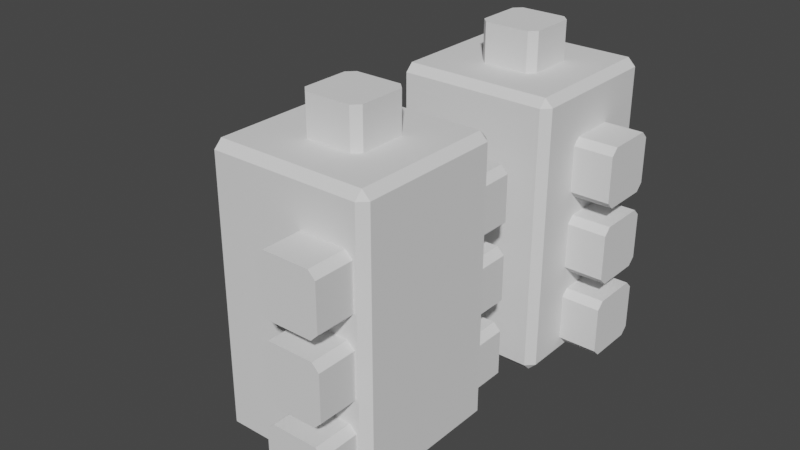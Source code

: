 # Source: m4_dovetail_mount.blend  (saved by Blender 2.92.15; exported with 4.5.12 LTS)
import bpy
from mathutils import Matrix  # noqa: F401  (used for matrix-valued properties, if any)

bpy.ops.wm.read_factory_settings(use_empty=True)
scene = bpy.context.scene
scene.name = 'Scene'

# ---- collections
col_collection = bpy.data.collections.new('Collection'); scene.collection.children.link(col_collection)

# ---- world
world_world = bpy.data.worlds.new('World'); scene.world = world_world
world_world.use_nodes = True; world_world.node_tree.nodes.clear()
_N = world_world.node_tree.nodes; _L = world_world.node_tree.links
n0 = _N.new('ShaderNodeOutputWorld'); n0.name = 'World Output'; n0.location = (300, 300)
n1 = _N.new('ShaderNodeBackground'); n1.name = 'Background'; n1.location = (10, 300)
n1.inputs[0].default_value = (0.05088, 0.05088, 0.05088, 1.0)
_L.new(n1.outputs[0], n0.inputs[0])
n0.is_active_output = True
world_world.color = (0.05088, 0.05088, 0.05088)
world_world.use_sun_shadow = False
world_world.sun_shadow_jitter_overblur = 0.0

# ---- meshes
me_cube_006 = bpy.data.meshes.new('Cube.006')
me_cube_006.from_pydata([(-2.8, -7.8, -5.5), (-2.8, -7.8, 20.1), (7.5, -7.8, -5.5), (7.5, -7.8, 20.1), (-2.8, 0.0, -5.5), (-2.8, 0.0, 20.1), (7.5, 0.0, -5.5), (7.5, 0.0, 20.1), (-2.8, -10.0, -5.5), (-2.8, -10.0, 20.1), (7.5, -10.0, -5.5), (7.5, -10.0, 20.1), (-8.9, -7.8, -5.5), (-8.9, -7.8, 20.1), (-8.9, -10.0, -5.5), (-8.9, -10.0, 20.1), (-9.0, -7.8, -5.5), (-9.0, -7.8, 20.1), (-9.0, -10.0, -5.5), (-9.0, -10.0, 20.1), (-10.4, -5.9, -5.5), (-10.4, -5.9, 20.1), (-10.4, -10.0, -5.5), (-10.4, -10.0, 20.1), (-12.2, -5.9, -5.5), (-12.2, -5.9, 20.1), (-12.2, -10.0, -5.5), (-12.2, -10.0, 20.1), (7.5, 0.0, 29.8), (7.5, -7.8, 29.8), (-2.8, -7.8, 29.8), (-2.8, 0.0, 29.8), (7.5, -10.0, 29.8), (-2.8, -10.0, 29.8), (-8.9, -7.8, 29.8), (-8.9, -10.0, 29.8), (-9.0, -7.8, 29.8), (-9.0, -10.0, 29.8), (-10.4, -5.9, 29.8), (-10.4, -10.0, 29.8), (-12.2, -5.9, 29.8), (-12.2, -10.0, 29.8), (7.5, 0.0, 20.2), (-2.8, -7.8, 20.2), (-8.9, -7.8, 20.2), (-12.2, -5.9, 20.2), (-12.2, -10.0, 20.2), (7.5, -7.8, 20.2), (7.5, -10.0, 20.2), (-2.8, -10.0, 20.2), (-8.9, -10.0, 20.2), (-10.4, -5.9, 20.2), (-9.0, -7.8, 20.2), (-9.0, -10.0, 20.2), (-10.4, -10.0, 20.2), (-2.8, 0.0, 20.2), (-10.4, 0.0, 29.8), (-10.4, 0.0, 20.2), (-12.2, 0.0, 20.2), (-12.2, 0.0, 29.8), (-9.0, 0.0, 29.8), (-9.0, 0.0, 20.2), (-8.9, 0.0, 29.8), (-8.9, 0.0, 20.2)], [], [(6, 7, 3, 2), (4, 6, 2, 0), (50, 49, 33, 35), (0, 1, 5, 4), (10, 11, 9, 8), (2, 3, 11, 10), (48, 47, 29, 32), (0, 2, 10, 8), (12, 14, 18, 16), (1, 0, 12, 13), (8, 9, 15, 14), (0, 8, 14, 12), (47, 42, 28, 29), (14, 15, 19, 18), (13, 12, 16, 17), (45, 46, 41, 40), (17, 16, 20, 21), (16, 18, 22, 20), (18, 19, 23, 22), (25, 24, 26, 27), (21, 20, 24, 25), (20, 22, 26, 24), (22, 23, 27, 26), (29, 30, 33, 32), (28, 31, 30, 29), (33, 30, 34, 35), (37, 36, 38, 39), (35, 34, 36, 37), (39, 38, 40, 41), (54, 53, 37, 39), (53, 50, 35, 37), (46, 54, 39, 41), (56, 59, 40, 38), (40, 59, 58, 45), (49, 48, 32, 33), (9, 11, 48, 49), (5, 1, 43, 55), (13, 17, 52, 44), (27, 23, 54, 46), (19, 15, 50, 53), (23, 19, 53, 54), (21, 25, 45, 51), (25, 27, 46, 45), (1, 13, 44, 43), (3, 7, 42, 47), (11, 3, 47, 48), (15, 9, 49, 50), (17, 21, 51, 52), (60, 56, 38, 36), (62, 60, 36, 34), (31, 62, 34, 30), (51, 45, 58, 57), (52, 51, 57, 61), (44, 52, 61, 63), (43, 44, 63, 55)])
_uv = me_cube_006.uv_layers.new(name='UVMap')
_uv.uv.foreach_set('vector', [0.375, 0.625, 0.625, 0.625, 0.625, 0.75, 0.375, 0.75, 0.125, 0.625, 0.375, 0.625, 0.375, 0.75, 0.125, 0.75, 0.625, 1.0, 0.625, 1.0, 0.625, 1.0, 0.625, 1.0, 0.375, 0.0, 0.625, 0.0, 0.625, 0.125, 0.375, 0.125, 0.375, 0.75, 0.625, 0.75, 0.625, 1.0, 0.375, 1.0, 0.375, 0.75, 0.625, 0.75, 0.625, 0.75, 0.375, 0.75, 0.625, 0.75, 0.625, 0.75, 0.625, 0.75, 0.625, 0.75, 0.125, 0.75, 0.375, 0.75, 0.375, 0.75, 0.125, 0.75, 0.125, 0.75, 0.125, 0.75, 0.125, 0.75, 0.125, 0.75, 0.625, 0.0, 0.375, 0.0, 0.375, 0.0, 0.625, 0.0, 0.375, 1.0, 0.625, 1.0, 0.625, 1.0, 0.375, 1.0, 0.125, 0.75, 0.125, 0.75, 0.125, 0.75, 0.125, 0.75, 0.625, 0.75, 0.625, 0.625, 0.625, 0.625, 0.625, 0.75, 0.375, 1.0, 0.625, 1.0, 0.625, 1.0, 0.375, 1.0, 0.625, 0.0, 0.375, 0.0, 0.375, 0.0, 0.625, 0.0, 0.625, 0.0, 0.625, 0.0, 0.625, 0.0, 0.625, 0.0, 0.625, 0.0, 0.375, 0.0, 0.375, 0.0, 0.625, 0.0, 0.125, 0.75, 0.125, 0.75, 0.125, 0.75, 0.125, 0.75, 0.375, 1.0, 0.625, 1.0, 0.625, 1.0, 0.375, 1.0, 0.625, 0.0, 0.375, 0.0, 0.375, 0.0, 0.625, 0.0, 0.625, 0.0, 0.375, 0.0, 0.375, 0.0, 0.625, 0.0, 0.125, 0.75, 0.125, 0.75, 0.125, 0.75, 0.125, 0.75, 0.375, 1.0, 0.625, 1.0, 0.625, 1.0, 0.375, 1.0, 0.625, 0.75, 0.875, 0.75, 0.875, 0.75, 0.625, 0.75, 0.625, 0.625, 0.875, 0.625, 0.875, 0.75, 0.625, 0.75, 0.875, 0.75, 0.875, 0.75, 0.875, 0.75, 0.875, 0.75, 0.875, 0.75, 0.875, 0.75, 0.875, 0.75, 0.875, 0.75, 0.875, 0.75, 0.875, 0.75, 0.875, 0.75, 0.875, 0.75, 0.875, 0.75, 0.875, 0.75, 0.875, 0.75, 0.875, 0.75, 0.625, 1.0, 0.625, 1.0, 0.625, 1.0, 0.625, 1.0, 0.625, 1.0, 0.625, 1.0, 0.625, 1.0, 0.625, 1.0, 0.625, 1.0, 0.625, 1.0, 0.625, 1.0, 0.625, 1.0, 0.0, 0.0, 0.0, 0.0, 0.0, 0.0, 0.0, 0.0, 0.625, 0.0, 0.0, 0.0, 0.0, 0.0, 0.625, 0.0, 0.625, 1.0, 0.625, 0.75, 0.625, 0.75, 0.625, 1.0, 0.625, 1.0, 0.625, 0.75, 0.625, 0.75, 0.625, 1.0, 0.625, 0.125, 0.625, 0.0, 0.625, 0.0, 0.625, 0.125, 0.625, 0.0, 0.625, 0.0, 0.625, 0.0, 0.625, 0.0, 0.625, 1.0, 0.625, 1.0, 0.625, 1.0, 0.625, 1.0, 0.625, 1.0, 0.625, 1.0, 0.625, 1.0, 0.625, 1.0, 0.625, 1.0, 0.625, 1.0, 0.625, 1.0, 0.625, 1.0, 0.625, 0.0, 0.625, 0.0, 0.625, 0.0, 0.625, 0.0, 0.625, 0.0, 0.625, 0.0, 0.625, 0.0, 0.625, 0.0, 0.625, 0.0, 0.625, 0.0, 0.625, 0.0, 0.625, 0.0, 0.625, 0.75, 0.625, 0.625, 0.625, 0.625, 0.625, 0.75, 0.625, 0.75, 0.625, 0.75, 0.625, 0.75, 0.625, 0.75, 0.625, 1.0, 0.625, 1.0, 0.625, 1.0, 0.625, 1.0, 0.625, 0.0, 0.625, 0.0, 0.625, 0.0, 0.625, 0.0, 0.0, 0.0, 0.0, 0.0, 0.0, 0.0, 0.0, 0.0, 0.0, 0.0, 0.0, 0.0, 0.0, 0.0, 0.0, 0.0, 0.0, 0.0, 0.0, 0.0, 0.0, 0.0, 0.0, 0.0, 0.0, 0.0, 0.0, 0.0, 0.0, 0.0, 0.0, 0.0, 0.0, 0.0, 0.0, 0.0, 0.0, 0.0, 0.0, 0.0, 0.0, 0.0, 0.0, 0.0, 0.0, 0.0, 0.0, 0.0, 0.0, 0.0, 0.0, 0.0, 0.0, 0.0, 0.0, 0.0])
me_cube_006.use_remesh_fix_poles = True
me_cube_006.use_remesh_preserve_attributes = False
me_cube_006.use_mirror_vertex_groups = False
me_cube_006.update()
me_cube_011 = bpy.data.meshes.new('Cube.011')
me_cube_011.from_pydata([(0.0, 4.164, -2.247), (0.0, 4.164, 2.847), (3.606, 2.082, -2.247), (3.606, 2.082, 2.847), (-3.606, 2.082, -2.247), (-3.606, 2.082, 2.847), (3.606, -1.966, -2.247), (3.606, -1.966, 2.847), (-3.606, -1.964, -2.247), (-3.606, -1.964, 2.847), (-1.125, -2.104, -2.247), (2.34, -0.4654, -2.247), (-1.125, -2.104, 2.847), (2.34, -0.4654, 2.847), (-1.844, 1.513, -2.247), (-1.844, 1.513, 2.847), (2.283, -0.6925, -2.247), (2.283, -0.6925, 2.847), (-1.325, -1.984, -2.247), (-1.325, -1.984, 2.847), (2.204, -0.9129, -2.247), (2.204, -0.9129, 2.847), (-1.687, 1.687, -2.247), (-1.687, 1.687, 2.847), (-1.513, -1.844, -2.247), (-1.513, -1.844, 2.847), (0.9129, 2.204, -2.247), (0.9129, 2.204, 2.847), (2.104, -1.125, -2.247), (2.104, -1.125, 2.847), (-1.687, -1.687, -2.247), (-1.687, -1.687, 2.847), (1.125, 2.104, -2.247), (1.125, 2.104, 2.847), (1.984, -1.325, -2.247), (1.984, -1.325, 2.847), (1.325, 1.984, -2.247), (1.325, 1.984, 2.847), (-1.844, -1.513, -2.247), (-1.844, -1.513, 2.847), (1.844, -1.513, -2.247), (1.844, -1.513, 2.847), (-1.513, 1.844, -2.247), (-1.513, 1.844, 2.847), (1.513, 1.844, -2.247), (1.513, 1.844, 2.847), (-1.984, -1.325, -2.247), (-1.984, -1.325, 2.847), (1.687, -1.687, -2.247), (1.687, -1.687, 2.847), (1.687, 1.687, -2.247), (1.687, 1.687, 2.847), (-2.104, -1.125, -2.247), (-2.104, -1.125, 2.847), (1.513, -1.844, -2.247), (1.513, -1.844, 2.847), (1.844, 1.513, -2.247), (1.844, 1.513, 2.847), (1.984, 1.325, -2.247), (-2.204, -0.9129, -2.247), (-2.204, -0.9129, 2.847), (1.984, 1.325, 2.847), (-1.325, 1.984, -2.247), (1.325, -1.984, -2.247), (-1.325, 1.984, 2.847), (1.325, -1.984, 2.847), (2.104, 1.125, -2.247), (2.104, 1.125, 2.847), (-2.283, -0.6925, -2.247), (-2.283, -0.6925, 2.847), (1.125, -2.104, -2.247), (1.125, -2.104, 2.847), (2.204, 0.9129, -2.247), (2.204, 0.9129, 2.847), (2.283, 0.6925, -2.247), (-2.34, -0.4654, -2.247), (2.283, 0.6925, 2.847), (-2.34, -0.4654, 2.847), (0.9129, -2.204, -2.247), (0.9129, -2.204, 2.847), (2.34, 0.4654, -2.247), (2.34, 0.4654, 2.847), (-2.374, -0.2338, -2.247), (-2.374, -0.2338, 2.847), (0.6925, -2.283, -2.247), (2.374, 0.2338, -2.247), (0.6925, -2.283, 2.847), (2.374, 0.2338, 2.847), (-1.125, 2.104, -2.247), (-1.125, 2.104, 2.847), (-2.386, -1.109e-06, -2.247), (-2.386, -1.109e-06, 2.847), (2.386, -3.887e-07, -2.247), (2.386, -3.887e-07, 2.847), (-2.374, 0.2338, -2.247), (-2.374, 0.2338, 2.847), (2.374, -0.2338, -2.247), (2.374, -0.2338, 2.847), (-2.34, 0.4654, -2.247), (-2.34, 0.4654, 2.847), (-0.9129, 2.204, -2.247), (-0.9129, 2.204, 2.847), (-2.283, 0.6925, -2.247), (-2.283, 0.6925, 2.847), (-2.204, 0.9129, -2.247), (-2.204, 0.9129, 2.847), (-2.104, 1.125, -2.247), (-2.104, 1.125, 2.847), (-0.6925, -2.283, -2.247), (-0.6925, -2.283, 2.847), (-1.984, 1.325, -2.247), (-1.984, 1.325, 2.847), (-0.9129, -2.204, -2.247), (-0.9129, -2.204, 2.847), (-0.9, 3.644, -0.4), (-0.9, 3.644, 1.1), (0.9, 3.644, -0.4), (0.9, 3.644, 1.1), (0.0, 4.164, -0.4), (0.0, 4.164, 1.1), (-3.698, -2.3, 2.2), (-3.698, -2.3, 2.847), (3.697, -2.3, 2.2), (0.2338, 2.374, -2.7), (-0.8235, 2.236, -2.7), (-0.8235, 2.236, -2.247), (-0.6241, -2.3, 3.3), (-0.6241, -2.3, 2.847), (0.6241, -2.3, 2.847), (0.6241, -2.3, 3.3), (3.697, -2.3, 2.847), (0.0, 2.386, 3.3), (-0.6925, 2.283, -2.7), (0.2338, 2.374, 3.3), (-4.026, -3.5, 2.2), (4.026, -3.5, 2.847), (4.026, -3.5, 2.2), (-0.8235, 2.236, 2.847), (-0.8235, 2.236, 3.3), (-4.026, -3.5, 2.847), (-0.6925, 2.283, 3.3), (0.4654, 2.34, -2.7), (-0.4654, 2.34, -2.7), (-3.698, -2.3, -2.247), (-4.026, -3.5, -2.247), (0.4654, 2.34, 3.3), (-0.4654, 2.34, 3.3), (0.6925, 2.283, -2.7), (4.026, -3.5, -2.247), (3.697, -2.3, -2.247), (-0.2338, 2.374, -2.7), (0.6925, 2.283, 3.3), (-0.4654, -2.34, 3.3), (-0.2338, -2.374, 3.3), (-0.2338, 2.374, 3.3), (0.2338, -2.374, 3.3), (0.8235, 2.236, -2.247), (0.4654, -2.34, 3.3), (-1.915e-06, -2.386, 3.3), (0.8235, 2.236, -2.7), (0.0, 2.386, -2.7), (0.8235, 2.236, 2.847), (0.8235, 2.236, 3.3), (-1.261, 3.436, 2.2), (-1.261, 3.436, 2.847), (1.261, 3.436, 2.2), (-0.6241, -2.3, -2.247), (0.6241, -2.3, -2.7), (3.339, 2.236, 2.847), (1.261, 3.436, 2.847), (0.6241, -2.3, -2.247), (0.4654, -2.34, -2.7), (-3.339, 2.236, 2.847), (0.2338, -2.374, -2.7), (-3.339, 2.236, 2.2), (3.339, 2.236, 2.2), (-3.339, 2.236, -2.247), (-1.261, 3.436, -2.247), (-1.915e-06, -2.386, -2.7), (3.339, 2.236, -2.247), (1.261, 3.436, -2.247), (-0.2338, -2.374, -2.7), (-0.4654, -2.34, -2.7), (-0.6241, -2.3, -2.7), (1.261, 3.436, -1.6), (-3.698, -2.3, -1.6), (3.697, -2.3, -1.6), (3.339, 2.236, -1.6), (-4.026, -3.5, -1.6), (4.026, -3.5, -1.6), (-3.339, 2.236, -1.6), (-1.261, 3.436, -1.6), (-4.464, -5.1, 2.5), (-4.464, -5.1, 2.847), (4.464, -5.1, 2.5), (4.464, -5.1, 2.847), (-4.792, -6.3, 2.5), (4.792, -6.3, 2.847), (4.792, -6.3, 2.5), (-4.792, -6.3, 2.847), (-4.464, -5.1, -2.247), (-4.464, -5.1, -1.9), (4.464, -5.1, -2.247), (4.464, -5.1, -1.9), (4.792, -6.3, -2.247), (-4.792, -6.3, -2.247), (-4.792, -6.3, -1.9), (4.792, -6.3, -1.9), (0.9129, 2.204, -8.1), (-1.687, 1.687, 9.5), (0.6925, 2.283, 9.5), (1.125, 2.104, -8.1), (1.844, -1.513, -8.1), (-2.374, -0.2338, 9.5), (0.4654, 2.34, 9.5), (-1.125, -2.104, 9.5), (2.283, 0.6925, -8.1), (-1.687, 1.687, -8.1), (0.9129, 2.204, 9.5), (0.6925, 2.283, -8.1), (1.125, 2.104, 9.5), (1.984, -1.325, 9.5), (-1.325, -1.984, 9.5), (-2.374, -0.2338, -8.1), (1.325, 1.984, -8.1), (-0.6925, 2.283, -8.1), (2.34, 0.4654, -8.1), (-1.513, 1.844, -8.1), (1.844, -1.513, 9.5), (1.325, 1.984, 9.5), (-1.513, -1.844, 9.5), (-2.386, -1.109e-06, -8.1), (2.283, 0.6925, 9.5), (1.513, 1.844, -8.1), (-0.6925, 2.283, 9.5), (0.6925, -2.283, -8.1), (1.687, -1.687, -8.1), (2.34, 0.4654, 9.5), (-1.513, 1.844, 9.5), (1.513, 1.844, 9.5), (1.687, -1.687, 9.5), (0.4654, -2.34, -8.1), (1.687, 1.687, -8.1), (-1.513, -1.844, -8.1), (-2.386, -1.109e-06, 9.5), (0.4654, -2.34, 9.5), (1.687, 1.687, 9.5), (2.374, 0.2338, -8.1), (-0.9129, 2.204, 9.5), (-1.325, -1.984, -8.1), (0.6925, -2.283, 9.5), (1.844, 1.513, 9.5), (-1.325, 1.984, -8.1), (1.513, -1.844, -8.1), (1.844, 1.513, -8.1), (0.2338, -2.374, -8.1), (0.2338, -2.374, 9.5), (-2.374, 0.2338, -8.1), (2.374, 0.2338, 9.5), (1.984, 1.325, -8.1), (1.513, -1.844, 9.5), (-1.687, -1.687, -8.1), (-0.4654, 2.34, -8.1), (1.984, 1.325, 9.5), (-2.292e-06, -2.386, -8.1), (-1.325, 1.984, 9.5), (-1.688e-06, -2.386, 9.5), (2.386, -3.887e-07, 9.5), (2.104, 1.125, -8.1), (1.325, -1.984, -8.1), (-2.374, 0.2338, 9.5), (-0.4654, 2.34, 9.5), (2.386, -3.887e-07, -8.1), (2.104, 1.125, 9.5), (-0.2338, -2.374, -8.1), (-1.687, -1.687, 9.5), (1.325, -1.984, 9.5), (2.204, 0.9129, -8.1), (-1.125, 2.104, -8.1), (-0.2338, -2.374, 9.5), (2.374, -0.2338, -8.1), (2.204, 0.9129, 9.5), (-2.34, 0.4654, -8.1), (1.125, -2.104, -8.1), (-0.4654, -2.34, -8.1), (2.374, -0.2338, 9.5), (-1.844, -1.513, -8.1), (-0.4654, -2.34, 9.5), (-1.125, 2.104, 9.5), (-0.2338, 2.374, -8.1), (1.125, -2.104, 9.5), (2.34, -0.4654, -8.1), (-2.34, 0.4654, 9.5), (-0.6925, -2.283, -8.1), (-0.2338, 2.374, 9.5), (-1.844, -1.513, 9.5), (2.34, -0.4654, 9.5), (-0.6925, -2.283, 9.5), (0.9129, -2.204, -8.1), (-0.9129, 2.204, -8.1), (2.283, -0.6925, -8.1), (-2.283, 0.6925, -8.1), (-1.984, -1.325, -8.1), (0.9129, -2.204, 9.5), (2.283, -0.6925, 9.5), (-2.283, 0.6925, 9.5), (-3.775e-07, 2.386, -8.1), (-1.984, -1.325, 9.5), (2.204, -0.9129, -8.1), (-2.204, 0.9129, -8.1), (2.265e-07, 2.386, 9.5), (-0.9, 4.5, 1.1), (-2.104, -1.125, -8.1), (2.204, -0.9129, 9.5), (-2.204, 0.9129, 9.5), (-0.9, 4.5, -0.4), (-2.104, -1.125, 9.5), (2.104, -1.125, -8.1), (-2.104, 1.125, -8.1), (4.981, -6.99, -2.247), (-2.204, -0.9129, -8.1), (0.9, 4.5, 1.1), (-0.9129, -2.204, -8.1), (2.104, -1.125, 9.5), (-2.104, 1.125, 9.5), (-2.204, -0.9129, 9.5), (0.9, 4.5, -0.4), (1.984, -1.325, -8.1), (-0.9129, -2.204, 9.5), (-1.984, 1.325, -8.1), (4.981, -6.99, 2.847), (-2.283, -0.6925, -8.1), (-1.984, 1.325, 9.5), (-1.125, -2.104, -8.1), (-2.283, -0.6925, 9.5), (-1.844, 1.513, -8.1), (-4.981, -6.99, 2.847), (-1.844, 1.513, 9.5), (-2.34, -0.4654, -8.1), (-2.34, -0.4654, 9.5), (-4.981, -6.99, -2.247), (0.2338, 2.374, -8.1), (0.2338, 2.374, 9.5), (0.4654, 2.34, -8.1)], [], [(4, 8, 9, 5), (2, 3, 7, 6), (208, 26, 32, 211), (33, 27, 218, 220), (211, 32, 36, 224), (37, 33, 220, 229), (224, 36, 44, 233), (45, 37, 229, 239), (233, 44, 50, 242), (51, 45, 239, 246), (251, 57, 51, 246), (242, 50, 56, 254), (254, 56, 58, 259), (263, 61, 57, 251), (259, 58, 66, 268), (273, 67, 61, 263), (268, 66, 72, 277), (281, 73, 67, 273), (277, 72, 74, 216), (232, 76, 73, 281), (216, 74, 80, 226), (237, 81, 76, 232), (226, 80, 85, 247), (258, 87, 81, 237), (267, 93, 87, 258), (247, 85, 92, 272), (272, 92, 96, 280), (285, 97, 93, 267), (280, 96, 11, 291), (296, 13, 97, 285), (291, 11, 16, 300), (304, 17, 13, 296), (300, 16, 20, 308), (313, 21, 17, 304), (308, 20, 28, 317), (323, 29, 21, 313), (317, 28, 34, 327), (221, 35, 29, 323), (327, 34, 40, 212), (228, 41, 35, 221), (212, 40, 48, 236), (240, 49, 41, 228), (236, 48, 54, 253), (260, 55, 49, 240), (253, 54, 63, 269), (276, 65, 55, 260), (269, 63, 70, 283), (290, 71, 65, 276), (283, 70, 78, 298), (303, 79, 71, 290), (298, 78, 84, 235), (250, 86, 79, 303), (293, 108, 112, 322), (328, 113, 109, 297), (322, 112, 10, 333), (215, 12, 113, 328), (333, 10, 18, 249), (222, 19, 12, 215), (230, 25, 19, 222), (249, 18, 24, 243), (243, 24, 30, 261), (275, 31, 25, 230), (261, 30, 38, 286), (39, 31, 275, 295), (286, 38, 46, 302), (47, 39, 295, 307), (302, 46, 52, 312), (53, 47, 307, 316), (312, 52, 59, 320), (60, 53, 316, 325), (320, 59, 68, 331), (69, 60, 325, 334), (331, 68, 75, 338), (77, 69, 334, 339), (338, 75, 82, 223), (83, 77, 339, 213), (223, 82, 90, 231), (91, 83, 213, 244), (231, 90, 94, 257), (95, 91, 244, 270), (257, 94, 98, 282), (99, 95, 270, 292), (282, 98, 102, 301), (103, 99, 292, 305), (301, 102, 104, 309), (105, 103, 305, 314), (309, 104, 106, 318), (107, 105, 314, 324), (318, 106, 110, 329), (111, 107, 324, 332), (329, 110, 14, 335), (15, 111, 332, 337), (335, 14, 22, 217), (23, 15, 337, 209), (217, 22, 42, 227), (43, 23, 209, 238), (227, 42, 62, 252), (64, 43, 238, 265), (252, 62, 88, 278), (89, 64, 265, 288), (278, 88, 100, 299), (101, 89, 288, 248), (114, 115, 311, 315), (321, 117, 116, 326), (116, 118, 114, 315, 326), (311, 115, 119, 117, 321), (127, 121, 120, 122, 130, 128, 129, 126), (134, 139, 135, 136), (136, 122, 120, 134), (126, 129, 157, 155, 158, 153, 152), (169, 164, 163, 165), (137, 138, 162, 161, 168, 175, 174, 172), (175, 165, 163, 174), (131, 133, 145, 151, 162, 138, 140, 146, 154), (166, 183, 167, 170, 149, 186, 185, 143), (148, 144, 188, 189), (181, 178, 173, 171, 167, 183, 182), (186, 189, 188, 185), (177, 180, 184, 191), (125, 176, 190, 187, 179, 156, 159, 124), (124, 159, 147, 141, 123, 160, 150, 142, 132), (184, 187, 190, 191), (306, 160, 123, 341), (133, 131, 310, 342), (341, 123, 141, 343), (145, 133, 342, 214), (343, 141, 147, 219), (151, 145, 214, 210), (219, 147, 159, 156, 26, 208), (27, 161, 162, 151, 210, 218), (235, 84, 170, 167, 171, 241), (86, 250, 245, 157, 129, 128), (241, 171, 173, 255), (256, 155, 157, 245), (255, 173, 178, 264), (266, 158, 155, 256), (264, 178, 181, 274), (279, 153, 158, 266), (274, 181, 182, 284), (287, 152, 153, 279), (284, 182, 183, 166, 108, 293), (297, 109, 127, 126, 152, 287), (124, 132, 225, 299, 100, 125), (101, 248, 234, 140, 138, 137), (225, 132, 142, 262), (146, 140, 234, 271), (262, 142, 150, 289), (154, 146, 271, 294), (289, 150, 160, 306), (131, 154, 294, 310), (27, 33, 37, 45, 51, 57, 61, 67, 73, 76, 81, 87, 93, 97, 13, 17, 21, 29, 7, 3, 168, 161), (164, 169, 1), (5, 9, 53, 60, 69, 77, 83, 91, 95, 99, 103, 105, 107, 111, 15, 23, 43, 64, 89, 101, 137, 172), (9, 121, 127, 109, 113, 12, 19, 25, 31, 39, 47, 53), (7, 29, 35, 41, 49, 55, 65, 71, 79, 86, 128, 130), (6, 149, 170, 84, 78, 70, 63, 54, 48, 40, 34, 28), (8, 52, 46, 38, 30, 24, 18, 10, 112, 108, 166, 143), (125, 100, 88, 62, 42, 22, 14, 110, 106, 104, 102, 98, 94, 90, 82, 75, 68, 59, 52, 8, 4, 176), (0, 180, 177), (2, 6, 28, 20, 16, 11, 96, 92, 85, 80, 74, 72, 66, 58, 56, 50, 44, 36, 32, 26, 156, 179), (3, 2, 179, 187, 184, 180, 0, 118, 116, 117, 119, 1, 169, 165, 175, 168), (4, 5, 172, 174, 163, 164, 1, 119, 115, 114, 118, 0, 177, 191, 190, 176), (195, 193, 192, 194), (196, 199, 197, 198), (194, 192, 196, 198), (201, 200, 202, 203), (204, 205, 206, 207), (203, 207, 206, 201), (204, 207, 203, 202, 148, 189, 186, 149, 6, 7, 130, 122, 136, 135, 195, 194, 198, 197, 330, 319), (199, 196, 192, 193, 139, 134, 120, 121, 9, 8, 143, 185, 188, 144, 200, 201, 206, 205, 340, 336), (330, 197, 199, 336), (193, 195, 135, 139), (340, 205, 204, 319), (148, 202, 200, 144), (321, 326, 315, 311), (336, 340, 319, 330), (241, 255, 264, 274, 284, 293, 322, 333, 249, 243, 261, 286, 302, 312, 320, 331, 338, 223, 231, 257, 282, 301, 309, 318, 329, 335, 217, 227, 252, 278, 299, 225, 262, 289, 306, 341, 343, 219, 208, 211, 224, 233, 242, 254, 259, 268, 277, 216, 226, 247, 272, 280, 291, 300, 308, 317, 327, 212, 236, 253, 269, 283, 298, 235), (303, 290, 276, 260, 240, 228, 221, 323, 313, 304, 296, 285, 267, 258, 237, 232, 281, 273, 263, 251, 246, 239, 229, 220, 218, 210, 214, 342, 310, 294, 271, 234, 248, 288, 265, 238, 209, 337, 332, 324, 314, 305, 292, 270, 244, 213, 339, 334, 325, 316, 307, 295, 275, 230, 222, 215, 328, 297, 287, 279, 266, 256, 245, 250)])
_uv = me_cube_011.uv_layers.new(name='UVMap')
_uv.uv.foreach_set('vector', [0.1667, 0.5, 0.3333, 0.5, 0.3333, 1.0, 0.1667, 1.0, 0.8333, 0.5, 0.8333, 1.0, 0.6713, 1.0, 0.6713, 0.5, 0.9375, 0.6668, 0.9375, 0.6866, 0.9219, 0.6866, 0.9219, 0.6668, 0.9219, 0.8043, 0.9375, 0.8043, 0.9375, 0.8888, 0.9219, 0.8888, 0.9219, 0.6668, 0.9219, 0.6866, 0.9062, 0.6866, 0.9062, 0.6668, 0.9063, 0.8043, 0.9219, 0.8043, 0.9219, 0.8888, 0.9062, 0.8888, 0.9062, 0.6668, 0.9062, 0.6866, 0.8906, 0.6866, 0.8906, 0.6668, 0.8906, 0.8043, 0.9062, 0.8043, 0.9062, 0.8888, 0.8906, 0.8888, 0.8906, 0.6668, 0.8906, 0.6866, 0.875, 0.6866, 0.875, 0.6668, 0.875, 0.8043, 0.8906, 0.8043, 0.8906, 0.8888, 0.875, 0.8888, 0.8594, 0.8888, 0.8594, 0.8043, 0.875, 0.8043, 0.875, 0.8888, 0.875, 0.6668, 0.875, 0.6866, 0.8594, 0.6866, 0.8594, 0.6668, 0.8594, 0.6668, 0.8594, 0.6866, 0.8438, 0.6866, 0.8437, 0.6668, 0.8438, 0.8888, 0.8438, 0.8043, 0.8594, 0.8043, 0.8594, 0.8888, 0.8438, 0.6668, 0.8438, 0.6866, 0.8281, 0.6866, 0.8281, 0.6668, 0.8281, 0.8888, 0.8281, 0.8043, 0.8438, 0.8043, 0.8438, 0.8888, 0.8281, 0.6668, 0.8281, 0.6866, 0.8125, 0.6866, 0.8125, 0.6668, 0.8125, 0.8888, 0.8125, 0.8043, 0.8281, 0.8043, 0.8281, 0.8888, 0.8125, 0.6668, 0.8125, 0.6866, 0.7969, 0.6866, 0.7969, 0.6668, 0.7969, 0.8888, 0.7969, 0.8043, 0.8125, 0.8043, 0.8125, 0.8888, 0.7969, 0.6668, 0.7969, 0.6866, 0.7812, 0.6866, 0.7813, 0.6668, 0.7812, 0.8888, 0.7812, 0.8043, 0.7969, 0.8043, 0.7969, 0.8888, 0.7812, 0.6668, 0.7812, 0.6866, 0.7656, 0.6866, 0.7656, 0.6668, 0.7656, 0.8888, 0.7656, 0.8043, 0.7812, 0.8043, 0.7812, 0.8888, 0.75, 0.8888, 0.75, 0.8043, 0.7656, 0.8043, 0.7656, 0.8888, 0.7656, 0.6668, 0.7656, 0.6866, 0.75, 0.6866, 0.75, 0.6668, 0.75, 0.6668, 0.75, 0.6866, 0.7344, 0.6866, 0.7344, 0.6668, 0.7344, 0.8888, 0.7344, 0.8043, 0.75, 0.8043, 0.75, 0.8888, 0.7344, 0.6668, 0.7344, 0.6866, 0.7188, 0.6866, 0.7188, 0.6668, 0.7188, 0.8888, 0.7188, 0.8043, 0.7344, 0.8043, 0.7344, 0.8888, 0.7188, 0.6668, 0.7188, 0.6866, 0.7031, 0.6866, 0.7031, 0.6668, 0.7031, 0.8888, 0.7031, 0.8043, 0.7188, 0.8043, 0.7188, 0.8888, 0.7031, 0.6668, 0.7031, 0.6866, 0.6875, 0.6866, 0.6875, 0.6668, 0.6875, 0.8888, 0.6875, 0.8043, 0.7031, 0.8043, 0.7031, 0.8888, 0.6875, 0.6668, 0.6875, 0.6866, 0.6719, 0.6866, 0.6719, 0.6668, 0.6719, 0.8888, 0.6719, 0.8043, 0.6875, 0.8043, 0.6875, 0.8888, 0.6719, 0.6668, 0.6719, 0.6866, 0.6562, 0.6866, 0.6562, 0.6668, 0.6562, 0.8888, 0.6562, 0.8043, 0.6719, 0.8043, 0.6719, 0.8888, 0.6562, 0.6668, 0.6562, 0.6866, 0.6406, 0.6866, 0.6406, 0.6668, 0.6406, 0.8888, 0.6406, 0.8043, 0.6562, 0.8043, 0.6562, 0.8888, 0.6406, 0.6668, 0.6406, 0.6866, 0.625, 0.6866, 0.625, 0.6668, 0.625, 0.8888, 0.625, 0.8043, 0.6406, 0.8043, 0.6406, 0.8888, 0.625, 0.6668, 0.625, 0.6866, 0.6094, 0.6866, 0.6094, 0.6668, 0.6094, 0.8888, 0.6094, 0.8043, 0.625, 0.8043, 0.625, 0.8888, 0.6094, 0.6668, 0.6094, 0.6866, 0.5938, 0.6866, 0.5938, 0.6668, 0.5938, 0.8888, 0.5938, 0.8043, 0.6094, 0.8043, 0.6094, 0.8888, 0.5938, 0.6668, 0.5938, 0.6866, 0.5781, 0.6866, 0.5781, 0.6668, 0.5781, 0.8888, 0.5781, 0.8043, 0.5938, 0.8043, 0.5938, 0.8888, 0.5781, 0.6668, 0.5781, 0.6866, 0.5625, 0.6866, 0.5625, 0.6668, 0.5625, 0.8888, 0.5625, 0.8043, 0.5781, 0.8043, 0.5781, 0.8888, 0.5625, 0.6668, 0.5625, 0.6866, 0.5469, 0.6866, 0.5469, 0.6668, 0.5469, 0.8888, 0.5469, 0.8043, 0.5625, 0.8043, 0.5625, 0.8888, 0.4531, 0.6668, 0.4531, 0.6866, 0.4375, 0.6866, 0.4375, 0.6668, 0.4375, 0.8888, 0.4375, 0.8043, 0.4531, 0.8043, 0.4531, 0.8888, 0.4375, 0.6668, 0.4375, 0.6866, 0.4219, 0.6866, 0.4219, 0.6668, 0.4219, 0.8888, 0.4219, 0.8043, 0.4375, 0.8043, 0.4375, 0.8888, 0.4219, 0.6668, 0.4219, 0.6866, 0.4062, 0.6866, 0.4062, 0.6668, 0.4062, 0.8888, 0.4062, 0.8043, 0.4219, 0.8043, 0.4219, 0.8888, 0.3906, 0.8888, 0.3906, 0.8043, 0.4062, 0.8043, 0.4062, 0.8888, 0.4062, 0.6668, 0.4062, 0.6866, 0.3906, 0.6866, 0.3906, 0.6668, 0.3906, 0.6668, 0.3906, 0.6866, 0.375, 0.6866, 0.375, 0.6668, 0.375, 0.8888, 0.375, 0.8043, 0.3906, 0.8043, 0.3906, 0.8888, 0.375, 0.6668, 0.375, 0.6866, 0.3594, 0.6866, 0.3594, 0.6668, 0.3594, 0.8043, 0.375, 0.8043, 0.375, 0.8888, 0.3594, 0.8888, 0.3594, 0.6668, 0.3594, 0.6866, 0.3438, 0.6866, 0.3438, 0.6668, 0.3438, 0.8043, 0.3594, 0.8043, 0.3594, 0.8888, 0.3438, 0.8888, 0.3438, 0.6668, 0.3438, 0.6866, 0.3281, 0.6866, 0.3281, 0.6668, 0.3281, 0.8043, 0.3438, 0.8043, 0.3438, 0.8888, 0.3281, 0.8888, 0.3281, 0.6668, 0.3281, 0.6866, 0.3125, 0.6866, 0.3125, 0.6668, 0.3125, 0.8043, 0.3281, 0.8043, 0.3281, 0.8888, 0.3125, 0.8888, 0.3125, 0.6668, 0.3125, 0.6866, 0.2969, 0.6866, 0.2969, 0.6668, 0.2969, 0.8043, 0.3125, 0.8043, 0.3125, 0.8888, 0.2969, 0.8888, 0.2969, 0.6668, 0.2969, 0.6866, 0.2812, 0.6866, 0.2812, 0.6668, 0.2812, 0.8043, 0.2969, 0.8043, 0.2969, 0.8888, 0.2812, 0.8888, 0.2812, 0.6668, 0.2812, 0.6866, 0.2656, 0.6866, 0.2656, 0.6668, 0.2656, 0.8043, 0.2812, 0.8043, 0.2812, 0.8888, 0.2656, 0.8888, 0.2656, 0.6668, 0.2656, 0.6866, 0.25, 0.6866, 0.25, 0.6668, 0.25, 0.8043, 0.2656, 0.8043, 0.2656, 0.8888, 0.25, 0.8888, 0.25, 0.6668, 0.25, 0.6866, 0.2344, 0.6866, 0.2344, 0.6668, 0.2344, 0.8043, 0.25, 0.8043, 0.25, 0.8888, 0.2344, 0.8888, 0.2344, 0.6668, 0.2344, 0.6866, 0.2188, 0.6866, 0.2188, 0.6668, 0.2188, 0.8043, 0.2344, 0.8043, 0.2344, 0.8888, 0.2188, 0.8888, 0.2188, 0.6668, 0.2188, 0.6866, 0.2031, 0.6866, 0.2031, 0.6668, 0.2031, 0.8043, 0.2188, 0.8043, 0.2188, 0.8888, 0.2031, 0.8888, 0.2031, 0.6668, 0.2031, 0.6866, 0.1875, 0.6866, 0.1875, 0.6668, 0.1875, 0.8043, 0.2031, 0.8043, 0.2031, 0.8888, 0.1875, 0.8888, 0.1875, 0.6668, 0.1875, 0.6866, 0.1719, 0.6866, 0.1719, 0.6668, 0.1719, 0.8043, 0.1875, 0.8043, 0.1875, 0.8888, 0.1719, 0.8888, 0.1719, 0.6668, 0.1719, 0.6866, 0.1562, 0.6866, 0.1562, 0.6668, 0.1562, 0.8043, 0.1719, 0.8043, 0.1719, 0.8888, 0.1562, 0.8888, 0.1562, 0.6668, 0.1562, 0.6866, 0.1406, 0.6866, 0.1406, 0.6668, 0.1406, 0.8043, 0.1562, 0.8043, 0.1562, 0.8888, 0.1406, 0.8888, 0.1406, 0.6668, 0.1406, 0.6866, 0.125, 0.6866, 0.125, 0.6668, 0.125, 0.8043, 0.1406, 0.8043, 0.1406, 0.8888, 0.125, 0.8888, 0.125, 0.6668, 0.125, 0.6866, 0.1094, 0.6866, 0.1094, 0.6668, 0.1094, 0.8043, 0.125, 0.8043, 0.125, 0.8888, 0.1094, 0.8888, 0.1094, 0.6668, 0.1094, 0.6866, 0.09375, 0.6866, 0.09375, 0.6668, 0.09375, 0.8043, 0.1094, 0.8043, 0.1094, 0.8888, 0.09375, 0.8888, 0.09375, 0.6668, 0.09375, 0.6866, 0.07812, 0.6866, 0.07812, 0.6668, 0.07812, 0.8043, 0.09375, 0.8043, 0.09375, 0.8888, 0.07812, 0.8888, 0.07812, 0.6668, 0.07812, 0.6866, 0.0625, 0.6866, 0.0625, 0.6668, 0.0625, 0.8043, 0.07812, 0.8043, 0.07812, 0.8888, 0.0625, 0.8888, 0.375, 0.00745, 0.625, 0.00745, 0.625, 0.03354, 0.375, 0.03354, 0.625, 0.7165, 0.625, 0.7425, 0.375, 0.7425, 0.375, 0.7165, 0.375, 0.7425, 0.25, 0.7267, 0.125, 0.7425, 0.125, 0.7165, 0.375, 0.7165, 0.875, 0.7165, 0.875, 0.7425, 0.75, 0.7267, 0.625, 0.7425, 0.625, 0.7165, 0.5221, 0.3597, 0.5221, 0.2844, 0.375, 0.2844, 0.375, 0.4656, 0.5221, 0.4656, 0.5221, 0.3903, 0.625, 0.3903, 0.625, 0.3597, 0.375, 0.9737, 0.5221, 0.9737, 0.5221, 0.7763, 0.375, 0.7763, 0.3487, 0.75, 0.3406, 0.5, 0.1594, 0.5, 0.1513, 0.75, 0.7653, 0.5, 0.7347, 0.5, 0.7386, 0.5083, 0.7443, 0.5154, 0.75, 0.5178, 0.7557, 0.5154, 0.7614, 0.5083, 0.5221, 0.4059, 0.5221, 0.3441, 0.375, 0.3441, 0.375, 0.4059, 0.5221, 0.8952, 0.625, 0.8952, 0.625, 0.8548, 0.5221, 0.8548, 0.5221, 0.7932, 0.375, 0.7932, 0.375, 0.9568, 0.5221, 0.9568, 0.3318, 0.75, 0.2809, 0.5, 0.2191, 0.5, 0.1682, 0.75, 0.75, 0.7188, 0.7443, 0.7212, 0.7386, 0.7284, 0.733, 0.7402, 0.7298, 0.75, 0.7702, 0.75, 0.767, 0.7402, 0.7614, 0.7284, 0.7557, 0.7212, 0.4779, 0.3597, 0.375, 0.3597, 0.375, 0.3903, 0.4779, 0.3903, 0.4779, 0.4656, 0.625, 0.4656, 0.625, 0.2844, 0.4779, 0.2844, 0.4779, 0.7763, 0.4779, 0.9737, 0.625, 0.9737, 0.625, 0.7763, 0.2443, 0.5154, 0.25, 0.5178, 0.2557, 0.5154, 0.2614, 0.5083, 0.2653, 0.5, 0.2347, 0.5, 0.2386, 0.5083, 0.6594, 0.5, 0.6513, 0.75, 0.8487, 0.75, 0.8406, 0.5, 0.4779, 0.3441, 0.4779, 0.4059, 0.625, 0.4059, 0.625, 0.3441, 0.4779, 0.8952, 0.4779, 0.9568, 0.625, 0.9568, 0.625, 0.7932, 0.4779, 0.7932, 0.4779, 0.8548, 0.375, 0.8548, 0.375, 0.8952, 0.2298, 0.75, 0.2702, 0.75, 0.267, 0.7402, 0.2614, 0.7284, 0.2557, 0.7212, 0.25, 0.7188, 0.2443, 0.7212, 0.2386, 0.7284, 0.233, 0.7402, 0.7191, 0.5, 0.6682, 0.75, 0.8318, 0.75, 0.7809, 0.5, 1.0, 0.6668, 1.0, 0.6761, 0.9844, 0.6761, 0.9844, 0.6668, 0.9844, 0.8148, 1.0, 0.8148, 1.0, 0.8888, 0.9844, 0.8888, 0.9844, 0.6668, 0.9844, 0.6761, 0.9688, 0.6761, 0.9688, 0.6668, 0.9688, 0.8148, 0.9844, 0.8148, 0.9844, 0.8888, 0.9688, 0.8888, 0.9688, 0.6668, 0.9688, 0.6761, 0.9531, 0.6761, 0.9531, 0.6668, 0.9531, 0.8148, 0.9688, 0.8148, 0.9688, 0.8888, 0.9531, 0.8888, 0.9531, 0.6668, 0.9531, 0.6761, 0.9438, 0.6761, 0.9438, 0.6866, 0.9375, 0.6866, 0.9375, 0.6668, 0.9375, 0.8043, 0.9438, 0.8043, 0.9438, 0.8148, 0.9531, 0.8148, 0.9531, 0.8888, 0.9375, 0.8888, 0.5469, 0.6668, 0.5469, 0.6866, 0.5422, 0.6866, 0.5422, 0.6761, 0.5312, 0.6761, 0.5312, 0.6668, 0.5469, 0.8043, 0.5469, 0.8888, 0.5312, 0.8888, 0.5312, 0.8148, 0.5422, 0.8148, 0.5422, 0.8043, 0.5312, 0.6668, 0.5312, 0.6761, 0.5156, 0.6761, 0.5156, 0.6668, 0.5156, 0.8888, 0.5156, 0.8148, 0.5312, 0.8148, 0.5312, 0.8888, 0.5156, 0.6668, 0.5156, 0.6761, 0.5, 0.6761, 0.5, 0.6668, 0.5, 0.8888, 0.5, 0.8148, 0.5156, 0.8148, 0.5156, 0.8888, 0.5, 0.6668, 0.5, 0.6761, 0.4844, 0.6761, 0.4844, 0.6668, 0.4844, 0.8888, 0.4844, 0.8148, 0.5, 0.8148, 0.5, 0.8888, 0.4844, 0.6668, 0.4844, 0.6761, 0.4688, 0.6761, 0.4688, 0.6668, 0.4688, 0.8888, 0.4688, 0.8148, 0.4844, 0.8148, 0.4844, 0.8888, 0.4688, 0.6668, 0.4688, 0.6761, 0.4578, 0.6761, 0.4578, 0.6866, 0.4531, 0.6866, 0.4531, 0.6668, 0.4531, 0.8888, 0.4531, 0.8043, 0.4578, 0.8043, 0.4578, 0.8148, 0.4688, 0.8148, 0.4688, 0.8888, 0.05616, 0.6761, 0.04688, 0.6761, 0.04688, 0.6668, 0.0625, 0.6668, 0.0625, 0.6866, 0.05616, 0.6866, 0.0625, 0.8043, 0.0625, 0.8888, 0.04688, 0.8888, 0.04688, 0.8148, 0.05616, 0.8148, 0.05616, 0.8043, 0.04687, 0.6668, 0.04688, 0.6761, 0.03125, 0.6761, 0.03125, 0.6668, 0.03125, 0.8148, 0.04688, 0.8148, 0.04688, 0.8888, 0.03125, 0.8888, 0.03125, 0.6668, 0.03125, 0.6761, 0.01562, 0.6761, 0.01562, 0.6668, 0.01562, 0.8148, 0.03125, 0.8148, 0.03125, 0.8888, 0.01562, 0.8888, 0.01562, 0.6668, 0.01562, 0.6761, 0.0, 0.6761, 0.0, 0.6668, 0.0, 0.8148, 0.01562, 0.8148, 0.01562, 0.8888, 0.0, 0.8888, 0.3026, 0.3911, 0.3148, 0.3855, 0.3264, 0.3788, 0.3372, 0.3712, 0.3472, 0.3627, 0.3562, 0.3534, 0.3642, 0.3432, 0.3711, 0.3324, 0.3769, 0.321, 0.3814, 0.3091, 0.3846, 0.2971, 0.3865, 0.285, 0.387, 0.2733, 0.3861, 0.2621, 0.3839, 0.2517, 0.3803, 0.2424, 0.3753, 0.2344, 0.3691, 0.2279, 0.4578, 0.1367, 0.4578, 0.37, 0.4425, 0.3789, 0.2975, 0.3929, 0.1773, 0.448, 0.3227, 0.448, 0.25, 0.49, 0.04215, 0.37, 0.04215, 0.13, 0.131, 0.2254, 0.1247, 0.2319, 0.1197, 0.2399, 0.1161, 0.2493, 0.1139, 0.2598, 0.113, 0.2713, 0.1135, 0.2833, 0.1154, 0.2956, 0.1186, 0.3079, 0.1231, 0.32, 0.1289, 0.3316, 0.1358, 0.3427, 0.1438, 0.3529, 0.1528, 0.3624, 0.1628, 0.371, 0.1736, 0.3787, 0.1852, 0.3853, 0.1974, 0.391, 0.2025, 0.3928, 0.05753, 0.3789, 0.04215, 0.13, 0.04215, 0.13, 0.2166, 0.2098, 0.2129, 0.2099, 0.2008, 0.2102, 0.1891, 0.2106, 0.1777, 0.2114, 0.1668, 0.2125, 0.1565, 0.2142, 0.147, 0.2168, 0.1384, 0.2204, 0.131, 0.2254, 0.4578, 0.1367, 0.3691, 0.2279, 0.3616, 0.2228, 0.353, 0.219, 0.3435, 0.2163, 0.3332, 0.2143, 0.3223, 0.2129, 0.3109, 0.2119, 0.2992, 0.2112, 0.2871, 0.2106, 0.2834, 0.2105, 0.4578, 0.1362, 0.9578, 0.1367, 0.9578, 0.1362, 0.7834, 0.2105, 0.7871, 0.2106, 0.7992, 0.2112, 0.8109, 0.2119, 0.8223, 0.2129, 0.8332, 0.2143, 0.8435, 0.2163, 0.853, 0.219, 0.8616, 0.2228, 0.8691, 0.2279, 0.5422, 0.13, 0.631, 0.2254, 0.6384, 0.2204, 0.647, 0.2168, 0.6565, 0.2142, 0.6668, 0.2125, 0.6777, 0.2114, 0.6891, 0.2106, 0.7008, 0.2102, 0.7129, 0.2099, 0.7166, 0.2098, 0.5422, 0.13, 0.7025, 0.3928, 0.6974, 0.391, 0.6852, 0.3853, 0.6736, 0.3787, 0.6628, 0.371, 0.6528, 0.3624, 0.6438, 0.3529, 0.6358, 0.3427, 0.6289, 0.3316, 0.6231, 0.32, 0.6186, 0.3079, 0.6154, 0.2956, 0.6135, 0.2833, 0.613, 0.2713, 0.6139, 0.2598, 0.6161, 0.2493, 0.6197, 0.2399, 0.6247, 0.2319, 0.631, 0.2254, 0.5422, 0.13, 0.5422, 0.37, 0.5575, 0.3789, 0.75, 0.49, 0.8227, 0.448, 0.6773, 0.448, 0.9578, 0.37, 0.9578, 0.1367, 0.8691, 0.2279, 0.8753, 0.2344, 0.8803, 0.2424, 0.8839, 0.2517, 0.8861, 0.2621, 0.887, 0.2733, 0.8865, 0.285, 0.8846, 0.2971, 0.8814, 0.3091, 0.8769, 0.321, 0.8711, 0.3324, 0.8642, 0.3432, 0.8562, 0.3534, 0.8472, 0.3627, 0.8372, 0.3712, 0.8264, 0.3788, 0.8148, 0.3855, 0.8026, 0.3911, 0.7975, 0.3929, 0.9425, 0.3789, 0.8333, 1.0, 0.8333, 0.5, 0.8457, 0.5, 0.8457, 0.5635, 0.9417, 0.5635, 0.9417, 0.5, 1.0, 0.5, 1.0, 0.6813, 0.9584, 0.6813, 0.9584, 0.8285, 1.0, 0.8285, 1.0, 1.0, 0.9417, 1.0, 0.9417, 0.9365, 0.8457, 0.9365, 0.8457, 1.0, 0.1667, 0.5, 0.1667, 1.0, 0.1543, 1.0, 0.1543, 0.9365, 0.05828, 0.9365, 0.05828, 1.0, -8.941e-08, 1.0, -8.941e-08, 0.8285, 0.0416, 0.8285, 0.0416, 0.6813, -8.941e-08, 0.6813, -8.941e-08, 0.5, 0.05828, 0.5, 0.05828, 0.5635, 0.1543, 0.5635, 0.1543, 0.5, 0.4539, 0.4844, 0.4539, 0.2656, 0.375, 0.2656, 0.375, 0.4844, 0.375, 0.9925, 0.4539, 0.9925, 0.4539, 0.7575, 0.375, 0.7575, 0.3594, 0.5, 0.1406, 0.5, 0.1325, 0.75, 0.3675, 0.75, 0.625, 0.2656, 0.5461, 0.2656, 0.5461, 0.4844, 0.625, 0.4844, 0.5461, 0.7575, 0.5461, 0.9925, 0.625, 0.9925, 0.625, 0.7575, 0.6406, 0.5, 0.6325, 0.75, 0.8675, 0.75, 0.8594, 0.5, 0.6674, 0.5, 0.6674, 0.5341, 0.6685, 0.5341, 0.6685, 0.5, 0.6699, 0.5, 0.6699, 0.5635, 0.671, 0.5635, 0.671, 0.5, 0.6713, 0.5, 0.6713, 1.0, 0.671, 1.0, 0.671, 0.9365, 0.6699, 0.9365, 0.6699, 1.0, 0.6685, 1.0, 0.6685, 0.9659, 0.6674, 0.9659, 0.6674, 1.0, 0.6667, 1.0, 0.6667, 0.5, 0.3333, 1.0, 0.3333, 0.9659, 0.3333, 0.9659, 0.3333, 1.0, 0.3333, 1.0, 0.3333, 0.9365, 0.3333, 0.9365, 0.3333, 1.0, 0.3333, 1.0, 0.3333, 0.5, 0.3333, 0.5, 0.3333, 0.5635, 0.3333, 0.5635, 0.3333, 0.5, 0.3333, 0.5, 0.3333, 0.5341, 0.3333, 0.5341, 0.3333, 0.5, 0.3333, 0.5, 0.3333, 1.0, 0.4578, 0.1301, 0.4578, 0.131, 0.04215, 0.13, 0.04215, 0.13, 0.04215, 0.13, 0.4578, 0.1326, 0.4578, 0.1347, 0.04215, 0.13, 0.5422, 0.13, 0.5422, 0.13, 0.9578, 0.131, 0.9578, 0.1301, 0.9578, 0.1347, 0.9578, 0.1326, 0.5422, 0.13, 0.5422, 0.13, 0.4844, 0.3955, 0.4453, 0.3955, 0.4453, 0.3545, 0.4844, 0.3545, 0.5299, 0.9882, 0.3972, 0.9882, 0.3972, 0.7618, 0.5299, 0.7618, 0.2606, 0.6488, 0.2553, 0.6496, 0.25, 0.6498, 0.2447, 0.6496, 0.2394, 0.6488, 0.2343, 0.6476, 0.2293, 0.6459, 0.2244, 0.6437, 0.2199, 0.6411, 0.2156, 0.638, 0.2117, 0.6346, 0.2081, 0.6308, 0.2049, 0.6267, 0.2022, 0.6224, 0.1999, 0.6178, 0.1981, 0.613, 0.1968, 0.608, 0.196, 0.603, 0.1958, 0.5979, 0.196, 0.5928, 0.1968, 0.5878, 0.1981, 0.5828, 0.1999, 0.578, 0.2022, 0.5734, 0.2049, 0.5691, 0.2081, 0.565, 0.2117, 0.5612, 0.2156, 0.5578, 0.2199, 0.5548, 0.2244, 0.5521, 0.2293, 0.55, 0.2343, 0.5482, 0.2394, 0.547, 0.2447, 0.5463, 0.25, 0.546, 0.2553, 0.5463, 0.2606, 0.547, 0.2657, 0.5482, 0.2707, 0.55, 0.2756, 0.5521, 0.2801, 0.5548, 0.2844, 0.5578, 0.2883, 0.5612, 0.2919, 0.565, 0.2951, 0.5691, 0.2978, 0.5734, 0.3001, 0.578, 0.3019, 0.5828, 0.3032, 0.5878, 0.304, 0.5928, 0.3042, 0.5979, 0.304, 0.603, 0.3032, 0.608, 0.3019, 0.613, 0.3001, 0.6178, 0.2978, 0.6224, 0.2951, 0.6267, 0.2919, 0.6308, 0.2883, 0.6346, 0.2844, 0.638, 0.2801, 0.6411, 0.2756, 0.6437, 0.2707, 0.6459, 0.2657, 0.6476, 0.7293, 0.6459, 0.7244, 0.6437, 0.7199, 0.6411, 0.7156, 0.638, 0.7117, 0.6346, 0.7081, 0.6308, 0.7049, 0.6267, 0.7022, 0.6224, 0.6999, 0.6178, 0.6981, 0.613, 0.6968, 0.608, 0.696, 0.603, 0.6958, 0.5979, 0.696, 0.5928, 0.6968, 0.5878, 0.6981, 0.5828, 0.6999, 0.578, 0.7022, 0.5734, 0.7049, 0.5691, 0.7081, 0.565, 0.7117, 0.5612, 0.7156, 0.5578, 0.7199, 0.5548, 0.7244, 0.5521, 0.7293, 0.55, 0.7343, 0.5482, 0.7394, 0.547, 0.7447, 0.5463, 0.75, 0.546, 0.7553, 0.5463, 0.7606, 0.547, 0.7657, 0.5482, 0.7707, 0.55, 0.7756, 0.5521, 0.7801, 0.5548, 0.7844, 0.5578, 0.7883, 0.5612, 0.7919, 0.565, 0.7951, 0.5691, 0.7978, 0.5734, 0.8001, 0.578, 0.8019, 0.5828, 0.8032, 0.5878, 0.804, 0.5928, 0.8042, 0.5979, 0.804, 0.603, 0.8032, 0.608, 0.8019, 0.613, 0.8001, 0.6178, 0.7978, 0.6224, 0.7951, 0.6267, 0.7919, 0.6308, 0.7883, 0.6346, 0.7844, 0.638, 0.7801, 0.6411, 0.7756, 0.6437, 0.7707, 0.6459, 0.7657, 0.6476, 0.7606, 0.6488, 0.7553, 0.6496, 0.75, 0.6498, 0.7447, 0.6496, 0.7394, 0.6488, 0.7343, 0.6476])
me_cube_011.use_remesh_fix_poles = True
me_cube_011.use_remesh_preserve_attributes = False
me_cube_011.use_mirror_vertex_groups = False
me_cube_011.update()
me_cube_009 = bpy.data.meshes.new('Cube.009')
me_cube_009.from_pydata([(-5.5, -5.5, -6.5), (-5.5, -5.5, 21.5), (4.0, -4.5, -5.5), (4.0, -4.5, 19.5), (4.0, -7.5, -6.5), (4.0, -7.5, 21.5), (-1.5, -4.5, -5.5), (-1.5, -4.5, 19.5), (-3.0, -5.5, -6.5), (-3.0, -5.5, 21.5), (-1.6, -7.5, -6.5), (-1.6, -7.5, 21.5), (-5.5, -5.5, -3.787), (4.0, -7.5, -3.787), (4.0, -4.5, -2.919), (-1.5, -4.5, -2.919), (-3.0, -5.5, -3.787), (-1.6, -7.5, -3.787), (-5.5, 0.0, -6.5), (-5.5, 0.0, 21.5), (4.0, 0.0, -6.5), (4.0, 0.0, 21.5), (4.0, 0.0, -5.5), (4.0, 0.0, 19.5), (-1.5, 0.0, -5.5), (-1.5, 0.0, 19.5), (-3.0, 0.0, 21.5), (-3.0, 0.0, -6.5), (-1.6, 0.0, 21.5), (-1.6, 0.0, -6.5), (-1.5, 0.0, -2.919), (-5.5, 0.0, -3.787), (4.0, -8.6, -3.787), (4.0, -8.6, -6.5), (-1.6, -8.6, -6.5), (-5.5, -8.5, -6.5), (-3.0, -8.5, -6.5), (-3.0, -8.5, -3.787), (-1.6, -8.6, -3.787), (-5.5, -8.5, -3.787)], [], [(14, 2, 6, 15), (16, 9, 1, 12), (29, 20, 4, 10), (26, 19, 1, 9), (22, 2, 4, 20), (14, 3, 5, 13), (30, 25, 7, 15), (23, 3, 7, 25), (28, 26, 9, 11), (18, 27, 8, 0), (17, 11, 9, 16), (13, 5, 11, 17), (21, 28, 11, 5), (27, 29, 10, 8), (16, 12, 39, 37), (0, 8, 36, 35), (24, 30, 15, 6), (2, 14, 13, 4), (4, 13, 32, 33), (3, 14, 15, 7), (0, 12, 31, 18), (2, 22, 24, 6), (3, 23, 21, 5), (12, 1, 19, 31), (33, 32, 38, 34), (34, 38, 37, 36), (36, 37, 39, 35), (13, 17, 38, 32), (8, 10, 34, 36), (10, 4, 33, 34), (12, 0, 35, 39), (17, 16, 37, 38)])
_uv = me_cube_009.uv_layers.new(name='UVMap')
_uv.uv.foreach_set('vector', [0.3998, 0.7273, 0.3846, 0.7273, 0.3846, 0.7273, 0.3998, 0.7273, 0.3915, 0.875, 0.625, 0.875, 0.625, 1.0, 0.3915, 1.0, 0.25, 0.625, 0.375, 0.625, 0.375, 0.75, 0.25, 0.75, 0.75, 0.625, 0.875, 0.625, 0.875, 0.75, 0.75, 0.75, 0.3846, 0.625, 0.3846, 0.7273, 0.375, 0.75, 0.375, 0.625, 0.3998, 0.7273, 0.6154, 0.7273, 0.625, 0.75, 0.3915, 0.75, 0.3998, 0.625, 0.6154, 0.625, 0.6154, 0.7273, 0.3998, 0.7273, 0.6154, 0.625, 0.6154, 0.7273, 0.6154, 0.7273, 0.6154, 0.625, 0.75, 0.625, 0.75, 0.625, 0.75, 0.75, 0.75, 0.75, 0.125, 0.625, 0.25, 0.625, 0.25, 0.75, 0.125, 0.75, 0.3915, 0.875, 0.625, 0.875, 0.625, 0.875, 0.3915, 0.875, 0.3915, 0.75, 0.625, 0.75, 0.625, 0.875, 0.3915, 0.875, 0.625, 0.625, 0.75, 0.625, 0.75, 0.75, 0.625, 0.75, 0.25, 0.625, 0.25, 0.625, 0.25, 0.75, 0.25, 0.75, 0.3915, 0.875, 0.3915, 1.0, 0.3915, 1.0, 0.3915, 0.875, 0.125, 0.75, 0.25, 0.75, 0.25, 0.75, 0.125, 0.75, 0.3846, 0.625, 0.3998, 0.625, 0.3998, 0.7273, 0.3846, 0.7273, 0.3846, 0.7273, 0.3998, 0.7273, 0.3915, 0.75, 0.375, 0.75, 0.375, 0.75, 0.3915, 0.75, 0.3915, 0.75, 0.375, 0.75, 0.6154, 0.7273, 0.3998, 0.7273, 0.3998, 0.7273, 0.6154, 0.7273, 0.375, 0.0, 0.3915, 0.0, 0.3915, 0.125, 0.375, 0.125, 0.3846, 0.7273, 0.3846, 0.625, 0.3846, 0.625, 0.3846, 0.7273, 0.6154, 0.7273, 0.6154, 0.625, 0.625, 0.625, 0.625, 0.75, 0.3915, 0.0, 0.625, 0.0, 0.625, 0.125, 0.3915, 0.125, 0.375, 0.75, 0.3915, 0.75, 0.3915, 0.875, 0.375, 0.875, 0.375, 0.875, 0.3915, 0.875, 0.3915, 0.875, 0.375, 0.875, 0.375, 0.875, 0.3915, 0.875, 0.3915, 1.0, 0.375, 1.0, 0.3915, 0.75, 0.3915, 0.875, 0.3915, 0.875, 0.3915, 0.75, 0.25, 0.75, 0.25, 0.75, 0.25, 0.75, 0.25, 0.75, 0.25, 0.75, 0.375, 0.75, 0.375, 0.75, 0.25, 0.75, 0.3915, 0.0, 0.375, 0.0, 0.375, 0.0, 0.3915, 0.0, 0.3915, 0.875, 0.3915, 0.875, 0.3915, 0.875, 0.3915, 0.875])
me_cube_009.use_remesh_fix_poles = True
me_cube_009.use_remesh_preserve_attributes = False
me_cube_009.use_mirror_vertex_groups = False
me_cube_009.update()
me_cube_015 = bpy.data.meshes.new('Cube.015')
me_cube_015.from_pydata([(3.4, -2.9, -1.0), (3.8, -2.9, -4.7), (3.8, -2.9, -10.0), (2.9, -2.9, -1.6), (2.9, -3.4, -1.0), (2.9, -2.9, -4.0), (2.9, -3.8, -4.7), (2.9, -3.8, -10.0), (-3.4, -2.9, -1.0), (-3.8, -2.9, -4.7), (-3.8, -2.9, -10.0), (-2.9, -2.9, -1.6), (-2.9, -3.4, -1.0), (-2.9, -2.9, -4.0), (-2.9, -3.8, -4.7), (-2.9, -3.8, -10.0), (3.4, 2.9, -1.0), (3.8, 2.9, -4.7), (3.8, 2.9, -10.0), (2.9, 2.9, -1.6), (2.9, 3.4, -1.0), (2.9, 2.9, -4.0), (2.9, 3.8, -4.7), (2.9, 3.8, -10.0), (-3.4, 2.9, -1.0), (-3.8, 2.9, -4.7), (-3.8, 2.9, -10.0), (-2.9, 2.9, -1.6), (-2.9, 3.4, -1.0), (-2.9, 2.9, -4.0), (-2.9, 3.8, -4.7), (-2.9, 3.8, -10.0), (3.4, -2.9, 1.0), (2.9, -2.9, 1.6), (2.9, -3.4, 1.0), (2.9, -2.9, 2.0), (-3.4, -2.9, 1.0), (-2.9, -2.9, 1.6), (-2.9, -3.4, 1.0), (-2.9, -2.9, 2.0), (3.4, 2.9, 1.0), (2.9, 2.9, 1.6), (2.9, 3.4, 1.0), (2.9, 2.9, 2.0), (-3.4, 2.9, 1.0), (-2.9, 2.9, 1.6), (-2.9, 3.4, 1.0), (-2.9, 2.9, 2.0)], [], [(32, 0, 16, 40), (36, 37, 45, 44), (46, 42, 20, 28), (9, 13, 29, 25), (19, 3, 5, 21), (12, 11, 3, 4), (7, 6, 14, 15), (7, 2, 1, 6), (5, 6, 1), (12, 4, 34, 38), (4, 3, 0), (27, 29, 13, 11), (27, 19, 21, 29), (8, 12, 38, 36), (11, 8, 24, 27), (25, 26, 10, 9), (16, 20, 42, 40), (4, 0, 32, 34), (41, 43, 35, 33), (0, 3, 19, 16), (15, 14, 9, 10), (13, 9, 14), (12, 8, 11), (33, 35, 39, 37), (38, 34, 33, 37), (22, 23, 31, 30), (23, 22, 17, 18), (21, 17, 22), (20, 16, 19), (43, 41, 45, 47), (5, 3, 11, 13), (31, 26, 25, 30), (29, 30, 25), (28, 27, 24), (8, 36, 44, 24), (5, 1, 17, 21), (33, 32, 40, 41), (28, 24, 44, 46), (2, 7, 15, 10), (13, 14, 6, 5), (34, 32, 33), (18, 2, 10, 26), (17, 1, 2, 18), (38, 37, 36), (28, 20, 19, 27), (46, 45, 41, 42), (23, 18, 26, 31), (29, 21, 22, 30), (42, 41, 40), (35, 43, 47, 39), (46, 44, 45), (37, 39, 47, 45)])
_uv = me_cube_015.uv_layers.new(name='UVMap')
_uv.uv.foreach_set('vector', [0.825, 0.75, 0.825, 0.75, 0.825, 0.75, 0.825, 0.75, 0.825, 0.75, 0.875, 0.75, 0.875, 0.75, 0.825, 0.75, 0.825, 0.5, 0.825, 0.5, 0.825, 0.5, 0.825, 0.5, 0.175, 0.75, 0.125, 0.75, 0.125, 0.75, 0.175, 0.75, 0.625, 0.0, 0.625, 0.0, 0.375, 0.0, 0.375, 0.0, 0.825, 0.5, 0.875, 0.5, 0.875, 0.5, 0.825, 0.5, 0.175, 0.5, 0.175, 0.5, 0.175, 0.5, 0.175, 0.5, 0.0, 0.0, 0.0, 0.0, 0.0, 0.0, 0.0, 0.0, 0.125, 0.75, 0.175, 0.5, 0.175, 0.75, 0.825, 0.5, 0.825, 0.5, 0.825, 0.5, 0.825, 0.5, 0.825, 0.5, 0.875, 0.75, 0.0, 0.0, 0.625, 0.0, 0.375, 0.0, 0.375, 0.0, 0.625, 0.0, 0.625, 0.25, 0.625, 0.25, 0.375, 0.25, 0.375, 0.25, 0.0, 0.0, 0.825, 0.5, 0.825, 0.5, 0.0, 0.0, 0.875, 0.75, 0.825, 0.75, 0.825, 0.75, 0.875, 0.75, 0.175, 0.75, 0.175, 0.75, 0.175, 0.75, 0.175, 0.75, 0.0, 0.0, 0.825, 0.5, 0.825, 0.5, 0.0, 0.0, 0.825, 0.5, 0.0, 0.0, 0.0, 0.0, 0.825, 0.5, 0.625, 0.0, 0.375, 0.0, 0.375, 0.0, 0.625, 0.0, 0.825, 0.75, 0.875, 0.75, 0.875, 0.75, 0.825, 0.75, 0.0, 0.0, 0.0, 0.0, 0.0, 0.0, 0.0, 0.0, 0.125, 0.75, 0.175, 0.75, 0.175, 0.5, 0.825, 0.5, 0.0, 0.0, 0.875, 0.75, 0.625, 0.25, 0.375, 0.25, 0.375, 0.25, 0.625, 0.25, 0.825, 0.5, 0.825, 0.5, 0.875, 0.5, 0.875, 0.5, 0.175, 0.5, 0.175, 0.5, 0.175, 0.5, 0.175, 0.5, 0.0, 0.0, 0.0, 0.0, 0.0, 0.0, 0.0, 0.0, 0.125, 0.75, 0.175, 0.75, 0.175, 0.5, 0.825, 0.5, 0.0, 0.0, 0.875, 0.75, 0.375, 0.25, 0.625, 0.25, 0.625, 0.25, 0.375, 0.25, 0.375, 0.25, 0.625, 0.25, 0.625, 0.25, 0.375, 0.25, 0.0, 0.0, 0.0, 0.0, 0.0, 0.0, 0.0, 0.0, 0.125, 0.75, 0.175, 0.5, 0.175, 0.75, 0.825, 0.5, 0.875, 0.75, 0.0, 0.0, 0.825, 0.75, 0.825, 0.75, 0.825, 0.75, 0.825, 0.75, 0.125, 0.75, 0.175, 0.75, 0.175, 0.75, 0.125, 0.75, 0.875, 0.75, 0.825, 0.75, 0.825, 0.75, 0.875, 0.75, 0.825, 0.5, 0.0, 0.0, 0.0, 0.0, 0.825, 0.5, 0.0, 0.0, 0.0, 0.0, 0.0, 0.0, 0.0, 0.0, 0.125, 0.5, 0.175, 0.5, 0.175, 0.5, 0.125, 0.5, 0.825, 0.5, 0.0, 0.0, 0.875, 0.75, 0.0, 0.0, 0.0, 0.0, 0.0, 0.0, 0.0, 0.0, 0.175, 0.75, 0.175, 0.75, 0.175, 0.75, 0.175, 0.75, 0.825, 0.5, 0.875, 0.75, 0.0, 0.0, 0.825, 0.5, 0.825, 0.5, 0.875, 0.5, 0.875, 0.5, 0.825, 0.5, 0.875, 0.5, 0.875, 0.5, 0.825, 0.5, 0.0, 0.0, 0.0, 0.0, 0.0, 0.0, 0.0, 0.0, 0.125, 0.5, 0.125, 0.5, 0.175, 0.5, 0.175, 0.5, 0.825, 0.5, 0.875, 0.75, 0.0, 0.0, 0.375, 0.0, 0.375, 0.0, 0.375, 0.25, 0.375, 0.0, 0.825, 0.5, 0.0, 0.0, 0.875, 0.75, 0.625, 0.0, 0.375, 0.0, 0.375, 0.0, 0.625, 0.0])
me_cube_015.use_remesh_fix_poles = True
me_cube_015.use_remesh_preserve_attributes = False
me_cube_015.use_mirror_vertex_groups = False
me_cube_015.update()
me_cube_013 = bpy.data.meshes.new('Cube.013')
me_cube_013.from_pydata([(3.4, -2.9, -1.0), (3.8, -2.9, -4.7), (3.8, -2.9, -10.0), (2.9, -2.9, -1.6), (2.9, -3.4, -1.0), (2.9, -2.9, -4.0), (2.9, -3.8, -4.7), (2.9, -3.8, -10.0), (-3.4, -2.9, -1.0), (-3.8, -2.9, -4.7), (-3.8, -2.9, -10.0), (-2.9, -2.9, -1.6), (-2.9, -3.4, -1.0), (-2.9, -2.9, -4.0), (-2.9, -3.8, -4.7), (-2.9, -3.8, -10.0), (3.4, 2.9, -1.0), (3.8, 2.9, -4.7), (3.8, 2.9, -10.0), (2.9, 2.9, -1.6), (2.9, 3.4, -1.0), (2.9, 2.9, -4.0), (2.9, 3.8, -4.7), (2.9, 3.8, -10.0), (-3.4, 2.9, -1.0), (-3.8, 2.9, -4.7), (-3.8, 2.9, -10.0), (-2.9, 2.9, -1.6), (-2.9, 3.4, -1.0), (-2.9, 2.9, -4.0), (-2.9, 3.8, -4.7), (-2.9, 3.8, -10.0), (3.4, -2.9, 1.0), (2.9, -2.9, 1.6), (2.9, -3.4, 1.0), (2.9, -2.9, 2.0), (-3.4, -2.9, 1.0), (-2.9, -2.9, 1.6), (-2.9, -3.4, 1.0), (-2.9, -2.9, 2.0), (3.4, 2.9, 1.0), (2.9, 2.9, 1.6), (2.9, 3.4, 1.0), (2.9, 2.9, 2.0), (-3.4, 2.9, 1.0), (-2.9, 2.9, 1.6), (-2.9, 3.4, 1.0), (-2.9, 2.9, 2.0)], [], [(32, 0, 16, 40), (36, 37, 45, 44), (46, 42, 20, 28), (9, 13, 29, 25), (19, 3, 5, 21), (12, 11, 3, 4), (7, 6, 14, 15), (7, 2, 1, 6), (5, 6, 1), (12, 4, 34, 38), (4, 3, 0), (27, 29, 13, 11), (27, 19, 21, 29), (8, 12, 38, 36), (11, 8, 24, 27), (25, 26, 10, 9), (16, 20, 42, 40), (4, 0, 32, 34), (41, 43, 35, 33), (0, 3, 19, 16), (15, 14, 9, 10), (13, 9, 14), (12, 8, 11), (33, 35, 39, 37), (38, 34, 33, 37), (22, 23, 31, 30), (23, 22, 17, 18), (21, 17, 22), (20, 16, 19), (43, 41, 45, 47), (5, 3, 11, 13), (31, 26, 25, 30), (29, 30, 25), (28, 27, 24), (8, 36, 44, 24), (5, 1, 17, 21), (33, 32, 40, 41), (28, 24, 44, 46), (2, 7, 15, 10), (13, 14, 6, 5), (34, 32, 33), (18, 2, 10, 26), (17, 1, 2, 18), (38, 37, 36), (28, 20, 19, 27), (46, 45, 41, 42), (23, 18, 26, 31), (29, 21, 22, 30), (42, 41, 40), (35, 43, 47, 39), (46, 44, 45), (37, 39, 47, 45)])
_uv = me_cube_013.uv_layers.new(name='UVMap')
_uv.uv.foreach_set('vector', [0.825, 0.75, 0.825, 0.75, 0.825, 0.75, 0.825, 0.75, 0.825, 0.75, 0.875, 0.75, 0.875, 0.75, 0.825, 0.75, 0.825, 0.5, 0.825, 0.5, 0.825, 0.5, 0.825, 0.5, 0.175, 0.75, 0.125, 0.75, 0.125, 0.75, 0.175, 0.75, 0.625, 0.0, 0.625, 0.0, 0.375, 0.0, 0.375, 0.0, 0.825, 0.5, 0.875, 0.5, 0.875, 0.5, 0.825, 0.5, 0.175, 0.5, 0.175, 0.5, 0.175, 0.5, 0.175, 0.5, 0.0, 0.0, 0.0, 0.0, 0.0, 0.0, 0.0, 0.0, 0.125, 0.75, 0.175, 0.5, 0.175, 0.75, 0.825, 0.5, 0.825, 0.5, 0.825, 0.5, 0.825, 0.5, 0.825, 0.5, 0.875, 0.75, 0.0, 0.0, 0.625, 0.0, 0.375, 0.0, 0.375, 0.0, 0.625, 0.0, 0.625, 0.25, 0.625, 0.25, 0.375, 0.25, 0.375, 0.25, 0.0, 0.0, 0.825, 0.5, 0.825, 0.5, 0.0, 0.0, 0.875, 0.75, 0.825, 0.75, 0.825, 0.75, 0.875, 0.75, 0.175, 0.75, 0.175, 0.75, 0.175, 0.75, 0.175, 0.75, 0.0, 0.0, 0.825, 0.5, 0.825, 0.5, 0.0, 0.0, 0.825, 0.5, 0.0, 0.0, 0.0, 0.0, 0.825, 0.5, 0.625, 0.0, 0.375, 0.0, 0.375, 0.0, 0.625, 0.0, 0.825, 0.75, 0.875, 0.75, 0.875, 0.75, 0.825, 0.75, 0.0, 0.0, 0.0, 0.0, 0.0, 0.0, 0.0, 0.0, 0.125, 0.75, 0.175, 0.75, 0.175, 0.5, 0.825, 0.5, 0.0, 0.0, 0.875, 0.75, 0.625, 0.25, 0.375, 0.25, 0.375, 0.25, 0.625, 0.25, 0.825, 0.5, 0.825, 0.5, 0.875, 0.5, 0.875, 0.5, 0.175, 0.5, 0.175, 0.5, 0.175, 0.5, 0.175, 0.5, 0.0, 0.0, 0.0, 0.0, 0.0, 0.0, 0.0, 0.0, 0.125, 0.75, 0.175, 0.75, 0.175, 0.5, 0.825, 0.5, 0.0, 0.0, 0.875, 0.75, 0.375, 0.25, 0.625, 0.25, 0.625, 0.25, 0.375, 0.25, 0.375, 0.25, 0.625, 0.25, 0.625, 0.25, 0.375, 0.25, 0.0, 0.0, 0.0, 0.0, 0.0, 0.0, 0.0, 0.0, 0.125, 0.75, 0.175, 0.5, 0.175, 0.75, 0.825, 0.5, 0.875, 0.75, 0.0, 0.0, 0.825, 0.75, 0.825, 0.75, 0.825, 0.75, 0.825, 0.75, 0.125, 0.75, 0.175, 0.75, 0.175, 0.75, 0.125, 0.75, 0.875, 0.75, 0.825, 0.75, 0.825, 0.75, 0.875, 0.75, 0.825, 0.5, 0.0, 0.0, 0.0, 0.0, 0.825, 0.5, 0.0, 0.0, 0.0, 0.0, 0.0, 0.0, 0.0, 0.0, 0.125, 0.5, 0.175, 0.5, 0.175, 0.5, 0.125, 0.5, 0.825, 0.5, 0.0, 0.0, 0.875, 0.75, 0.0, 0.0, 0.0, 0.0, 0.0, 0.0, 0.0, 0.0, 0.175, 0.75, 0.175, 0.75, 0.175, 0.75, 0.175, 0.75, 0.825, 0.5, 0.875, 0.75, 0.0, 0.0, 0.825, 0.5, 0.825, 0.5, 0.875, 0.5, 0.875, 0.5, 0.825, 0.5, 0.875, 0.5, 0.875, 0.5, 0.825, 0.5, 0.0, 0.0, 0.0, 0.0, 0.0, 0.0, 0.0, 0.0, 0.125, 0.5, 0.125, 0.5, 0.175, 0.5, 0.175, 0.5, 0.825, 0.5, 0.875, 0.75, 0.0, 0.0, 0.375, 0.0, 0.375, 0.0, 0.375, 0.25, 0.375, 0.0, 0.825, 0.5, 0.0, 0.0, 0.875, 0.75, 0.625, 0.0, 0.375, 0.0, 0.375, 0.0, 0.625, 0.0])
me_cube_013.use_remesh_fix_poles = True
me_cube_013.use_remesh_preserve_attributes = False
me_cube_013.use_mirror_vertex_groups = False
me_cube_013.update()
me_cube_025 = bpy.data.meshes.new('Cube.025')
me_cube_025.from_pydata([(-2.8, -7.8, -5.5), (-2.8, -7.8, 20.1), (7.5, -7.8, -5.5), (7.5, -7.8, 20.1), (-2.8, 0.0, -5.5), (-2.8, 0.0, 20.1), (7.5, 0.0, -5.5), (7.5, 0.0, 20.1), (-2.8, -10.0, -5.5), (-2.8, -10.0, 20.1), (7.5, -10.0, -5.5), (7.5, -10.0, 20.1), (-8.9, -7.8, -5.5), (-8.9, -7.8, 20.1), (-8.9, -10.0, -5.5), (-8.9, -10.0, 20.1), (-9.0, -7.8, -5.5), (-9.0, -7.8, 20.1), (-9.0, -10.0, -5.5), (-9.0, -10.0, 20.1), (-10.4, -5.9, -5.5), (-10.4, -5.9, 20.1), (-10.4, -10.0, -5.5), (-10.4, -10.0, 20.1), (-12.2, -5.9, -5.5), (-12.2, -5.9, 20.1), (-12.2, -10.0, -5.5), (-12.2, -10.0, 20.1), (7.5, 0.0, 29.8), (7.5, -7.8, 29.8), (-2.8, -7.8, 29.8), (-2.8, 0.0, 29.8), (7.5, -10.0, 29.8), (-2.8, -10.0, 29.8), (-8.9, -7.8, 29.8), (-8.9, -10.0, 29.8), (-9.0, -7.8, 29.8), (-9.0, -10.0, 29.8), (-10.4, -5.9, 29.8), (-10.4, -10.0, 29.8), (-12.2, -5.9, 29.8), (-12.2, -10.0, 29.8), (7.5, 0.0, 20.2), (-2.8, -7.8, 20.2), (-8.9, -7.8, 20.2), (-12.2, -5.9, 20.2), (-12.2, -10.0, 20.2), (7.5, -7.8, 20.2), (7.5, -10.0, 20.2), (-2.8, -10.0, 20.2), (-8.9, -10.0, 20.2), (-10.4, -5.9, 20.2), (-9.0, -7.8, 20.2), (-9.0, -10.0, 20.2), (-10.4, -10.0, 20.2), (-2.8, 0.0, 20.2), (-10.4, 0.0, 29.8), (-10.4, 0.0, 20.2), (-12.2, 0.0, 20.2), (-12.2, 0.0, 29.8), (-9.0, 0.0, 29.8), (-9.0, 0.0, 20.2), (-8.9, 0.0, 29.8), (-8.9, 0.0, 20.2)], [], [(6, 7, 3, 2), (4, 6, 2, 0), (50, 49, 33, 35), (0, 1, 5, 4), (10, 11, 9, 8), (2, 3, 11, 10), (48, 47, 29, 32), (0, 2, 10, 8), (12, 14, 18, 16), (1, 0, 12, 13), (8, 9, 15, 14), (0, 8, 14, 12), (47, 42, 28, 29), (14, 15, 19, 18), (13, 12, 16, 17), (45, 46, 41, 40), (17, 16, 20, 21), (16, 18, 22, 20), (18, 19, 23, 22), (25, 24, 26, 27), (21, 20, 24, 25), (20, 22, 26, 24), (22, 23, 27, 26), (29, 30, 33, 32), (28, 31, 30, 29), (33, 30, 34, 35), (37, 36, 38, 39), (35, 34, 36, 37), (39, 38, 40, 41), (54, 53, 37, 39), (53, 50, 35, 37), (46, 54, 39, 41), (56, 59, 40, 38), (40, 59, 58, 45), (49, 48, 32, 33), (9, 11, 48, 49), (5, 1, 43, 55), (13, 17, 52, 44), (27, 23, 54, 46), (19, 15, 50, 53), (23, 19, 53, 54), (21, 25, 45, 51), (25, 27, 46, 45), (1, 13, 44, 43), (3, 7, 42, 47), (11, 3, 47, 48), (15, 9, 49, 50), (17, 21, 51, 52), (60, 56, 38, 36), (62, 60, 36, 34), (31, 62, 34, 30), (51, 45, 58, 57), (52, 51, 57, 61), (44, 52, 61, 63), (43, 44, 63, 55)])
_uv = me_cube_025.uv_layers.new(name='UVMap')
_uv.uv.foreach_set('vector', [0.375, 0.625, 0.625, 0.625, 0.625, 0.75, 0.375, 0.75, 0.125, 0.625, 0.375, 0.625, 0.375, 0.75, 0.125, 0.75, 0.625, 1.0, 0.625, 1.0, 0.625, 1.0, 0.625, 1.0, 0.375, 0.0, 0.625, 0.0, 0.625, 0.125, 0.375, 0.125, 0.375, 0.75, 0.625, 0.75, 0.625, 1.0, 0.375, 1.0, 0.375, 0.75, 0.625, 0.75, 0.625, 0.75, 0.375, 0.75, 0.625, 0.75, 0.625, 0.75, 0.625, 0.75, 0.625, 0.75, 0.125, 0.75, 0.375, 0.75, 0.375, 0.75, 0.125, 0.75, 0.125, 0.75, 0.125, 0.75, 0.125, 0.75, 0.125, 0.75, 0.625, 0.0, 0.375, 0.0, 0.375, 0.0, 0.625, 0.0, 0.375, 1.0, 0.625, 1.0, 0.625, 1.0, 0.375, 1.0, 0.125, 0.75, 0.125, 0.75, 0.125, 0.75, 0.125, 0.75, 0.625, 0.75, 0.625, 0.625, 0.625, 0.625, 0.625, 0.75, 0.375, 1.0, 0.625, 1.0, 0.625, 1.0, 0.375, 1.0, 0.625, 0.0, 0.375, 0.0, 0.375, 0.0, 0.625, 0.0, 0.625, 0.0, 0.625, 0.0, 0.625, 0.0, 0.625, 0.0, 0.625, 0.0, 0.375, 0.0, 0.375, 0.0, 0.625, 0.0, 0.125, 0.75, 0.125, 0.75, 0.125, 0.75, 0.125, 0.75, 0.375, 1.0, 0.625, 1.0, 0.625, 1.0, 0.375, 1.0, 0.625, 0.0, 0.375, 0.0, 0.375, 0.0, 0.625, 0.0, 0.625, 0.0, 0.375, 0.0, 0.375, 0.0, 0.625, 0.0, 0.125, 0.75, 0.125, 0.75, 0.125, 0.75, 0.125, 0.75, 0.375, 1.0, 0.625, 1.0, 0.625, 1.0, 0.375, 1.0, 0.625, 0.75, 0.875, 0.75, 0.875, 0.75, 0.625, 0.75, 0.625, 0.625, 0.875, 0.625, 0.875, 0.75, 0.625, 0.75, 0.875, 0.75, 0.875, 0.75, 0.875, 0.75, 0.875, 0.75, 0.875, 0.75, 0.875, 0.75, 0.875, 0.75, 0.875, 0.75, 0.875, 0.75, 0.875, 0.75, 0.875, 0.75, 0.875, 0.75, 0.875, 0.75, 0.875, 0.75, 0.875, 0.75, 0.875, 0.75, 0.625, 1.0, 0.625, 1.0, 0.625, 1.0, 0.625, 1.0, 0.625, 1.0, 0.625, 1.0, 0.625, 1.0, 0.625, 1.0, 0.625, 1.0, 0.625, 1.0, 0.625, 1.0, 0.625, 1.0, 0.0, 0.0, 0.0, 0.0, 0.0, 0.0, 0.0, 0.0, 0.625, 0.0, 0.0, 0.0, 0.0, 0.0, 0.625, 0.0, 0.625, 1.0, 0.625, 0.75, 0.625, 0.75, 0.625, 1.0, 0.625, 1.0, 0.625, 0.75, 0.625, 0.75, 0.625, 1.0, 0.625, 0.125, 0.625, 0.0, 0.625, 0.0, 0.625, 0.125, 0.625, 0.0, 0.625, 0.0, 0.625, 0.0, 0.625, 0.0, 0.625, 1.0, 0.625, 1.0, 0.625, 1.0, 0.625, 1.0, 0.625, 1.0, 0.625, 1.0, 0.625, 1.0, 0.625, 1.0, 0.625, 1.0, 0.625, 1.0, 0.625, 1.0, 0.625, 1.0, 0.625, 0.0, 0.625, 0.0, 0.625, 0.0, 0.625, 0.0, 0.625, 0.0, 0.625, 0.0, 0.625, 0.0, 0.625, 0.0, 0.625, 0.0, 0.625, 0.0, 0.625, 0.0, 0.625, 0.0, 0.625, 0.75, 0.625, 0.625, 0.625, 0.625, 0.625, 0.75, 0.625, 0.75, 0.625, 0.75, 0.625, 0.75, 0.625, 0.75, 0.625, 1.0, 0.625, 1.0, 0.625, 1.0, 0.625, 1.0, 0.625, 0.0, 0.625, 0.0, 0.625, 0.0, 0.625, 0.0, 0.0, 0.0, 0.0, 0.0, 0.0, 0.0, 0.0, 0.0, 0.0, 0.0, 0.0, 0.0, 0.0, 0.0, 0.0, 0.0, 0.0, 0.0, 0.0, 0.0, 0.0, 0.0, 0.0, 0.0, 0.0, 0.0, 0.0, 0.0, 0.0, 0.0, 0.0, 0.0, 0.0, 0.0, 0.0, 0.0, 0.0, 0.0, 0.0, 0.0, 0.0, 0.0, 0.0, 0.0, 0.0, 0.0, 0.0, 0.0, 0.0, 0.0, 0.0, 0.0, 0.0, 0.0, 0.0, 0.0])
me_cube_025.use_remesh_fix_poles = True
me_cube_025.use_remesh_preserve_attributes = False
me_cube_025.use_mirror_vertex_groups = False
me_cube_025.update()
me_cube_026 = bpy.data.meshes.new('Cube.026')
me_cube_026.from_pydata([(3.4, -2.9, -1.0), (3.8, -2.9, -4.7), (3.8, -2.9, -10.0), (2.9, -2.9, -1.6), (2.9, -3.4, -1.0), (2.9, -2.9, -4.0), (2.9, -3.8, -4.7), (2.9, -3.8, -10.0), (-3.4, -2.9, -1.0), (-3.8, -2.9, -4.7), (-3.8, -2.9, -10.0), (-2.9, -2.9, -1.6), (-2.9, -3.4, -1.0), (-2.9, -2.9, -4.0), (-2.9, -3.8, -4.7), (-2.9, -3.8, -10.0), (3.4, 2.9, -1.0), (3.8, 2.9, -4.7), (3.8, 2.9, -10.0), (2.9, 2.9, -1.6), (2.9, 3.4, -1.0), (2.9, 2.9, -4.0), (2.9, 3.8, -4.7), (2.9, 3.8, -10.0), (-3.4, 2.9, -1.0), (-3.8, 2.9, -4.7), (-3.8, 2.9, -10.0), (-2.9, 2.9, -1.6), (-2.9, 3.4, -1.0), (-2.9, 2.9, -4.0), (-2.9, 3.8, -4.7), (-2.9, 3.8, -10.0), (3.4, -2.9, 1.0), (2.9, -2.9, 1.6), (2.9, -3.4, 1.0), (2.9, -2.9, 2.0), (-3.4, -2.9, 1.0), (-2.9, -2.9, 1.6), (-2.9, -3.4, 1.0), (-2.9, -2.9, 2.0), (3.4, 2.9, 1.0), (2.9, 2.9, 1.6), (2.9, 3.4, 1.0), (2.9, 2.9, 2.0), (-3.4, 2.9, 1.0), (-2.9, 2.9, 1.6), (-2.9, 3.4, 1.0), (-2.9, 2.9, 2.0)], [], [(32, 0, 16, 40), (36, 37, 45, 44), (46, 42, 20, 28), (9, 13, 29, 25), (19, 3, 5, 21), (12, 11, 3, 4), (7, 6, 14, 15), (7, 2, 1, 6), (5, 6, 1), (12, 4, 34, 38), (4, 3, 0), (27, 29, 13, 11), (27, 19, 21, 29), (8, 12, 38, 36), (11, 8, 24, 27), (25, 26, 10, 9), (16, 20, 42, 40), (4, 0, 32, 34), (41, 43, 35, 33), (0, 3, 19, 16), (15, 14, 9, 10), (13, 9, 14), (12, 8, 11), (33, 35, 39, 37), (38, 34, 33, 37), (22, 23, 31, 30), (23, 22, 17, 18), (21, 17, 22), (20, 16, 19), (43, 41, 45, 47), (5, 3, 11, 13), (31, 26, 25, 30), (29, 30, 25), (28, 27, 24), (8, 36, 44, 24), (5, 1, 17, 21), (33, 32, 40, 41), (28, 24, 44, 46), (2, 7, 15, 10), (13, 14, 6, 5), (34, 32, 33), (18, 2, 10, 26), (17, 1, 2, 18), (38, 37, 36), (28, 20, 19, 27), (46, 45, 41, 42), (23, 18, 26, 31), (29, 21, 22, 30), (42, 41, 40), (35, 43, 47, 39), (46, 44, 45), (37, 39, 47, 45)])
_uv = me_cube_026.uv_layers.new(name='UVMap')
_uv.uv.foreach_set('vector', [0.825, 0.75, 0.825, 0.75, 0.825, 0.75, 0.825, 0.75, 0.825, 0.75, 0.875, 0.75, 0.875, 0.75, 0.825, 0.75, 0.825, 0.5, 0.825, 0.5, 0.825, 0.5, 0.825, 0.5, 0.175, 0.75, 0.125, 0.75, 0.125, 0.75, 0.175, 0.75, 0.625, 0.0, 0.625, 0.0, 0.375, 0.0, 0.375, 0.0, 0.825, 0.5, 0.875, 0.5, 0.875, 0.5, 0.825, 0.5, 0.175, 0.5, 0.175, 0.5, 0.175, 0.5, 0.175, 0.5, 0.0, 0.0, 0.0, 0.0, 0.0, 0.0, 0.0, 0.0, 0.125, 0.75, 0.175, 0.5, 0.175, 0.75, 0.825, 0.5, 0.825, 0.5, 0.825, 0.5, 0.825, 0.5, 0.825, 0.5, 0.875, 0.75, 0.0, 0.0, 0.625, 0.0, 0.375, 0.0, 0.375, 0.0, 0.625, 0.0, 0.625, 0.25, 0.625, 0.25, 0.375, 0.25, 0.375, 0.25, 0.0, 0.0, 0.825, 0.5, 0.825, 0.5, 0.0, 0.0, 0.875, 0.75, 0.825, 0.75, 0.825, 0.75, 0.875, 0.75, 0.175, 0.75, 0.175, 0.75, 0.175, 0.75, 0.175, 0.75, 0.0, 0.0, 0.825, 0.5, 0.825, 0.5, 0.0, 0.0, 0.825, 0.5, 0.0, 0.0, 0.0, 0.0, 0.825, 0.5, 0.625, 0.0, 0.375, 0.0, 0.375, 0.0, 0.625, 0.0, 0.825, 0.75, 0.875, 0.75, 0.875, 0.75, 0.825, 0.75, 0.0, 0.0, 0.0, 0.0, 0.0, 0.0, 0.0, 0.0, 0.125, 0.75, 0.175, 0.75, 0.175, 0.5, 0.825, 0.5, 0.0, 0.0, 0.875, 0.75, 0.625, 0.25, 0.375, 0.25, 0.375, 0.25, 0.625, 0.25, 0.825, 0.5, 0.825, 0.5, 0.875, 0.5, 0.875, 0.5, 0.175, 0.5, 0.175, 0.5, 0.175, 0.5, 0.175, 0.5, 0.0, 0.0, 0.0, 0.0, 0.0, 0.0, 0.0, 0.0, 0.125, 0.75, 0.175, 0.75, 0.175, 0.5, 0.825, 0.5, 0.0, 0.0, 0.875, 0.75, 0.375, 0.25, 0.625, 0.25, 0.625, 0.25, 0.375, 0.25, 0.375, 0.25, 0.625, 0.25, 0.625, 0.25, 0.375, 0.25, 0.0, 0.0, 0.0, 0.0, 0.0, 0.0, 0.0, 0.0, 0.125, 0.75, 0.175, 0.5, 0.175, 0.75, 0.825, 0.5, 0.875, 0.75, 0.0, 0.0, 0.825, 0.75, 0.825, 0.75, 0.825, 0.75, 0.825, 0.75, 0.125, 0.75, 0.175, 0.75, 0.175, 0.75, 0.125, 0.75, 0.875, 0.75, 0.825, 0.75, 0.825, 0.75, 0.875, 0.75, 0.825, 0.5, 0.0, 0.0, 0.0, 0.0, 0.825, 0.5, 0.0, 0.0, 0.0, 0.0, 0.0, 0.0, 0.0, 0.0, 0.125, 0.5, 0.175, 0.5, 0.175, 0.5, 0.125, 0.5, 0.825, 0.5, 0.0, 0.0, 0.875, 0.75, 0.0, 0.0, 0.0, 0.0, 0.0, 0.0, 0.0, 0.0, 0.175, 0.75, 0.175, 0.75, 0.175, 0.75, 0.175, 0.75, 0.825, 0.5, 0.875, 0.75, 0.0, 0.0, 0.825, 0.5, 0.825, 0.5, 0.875, 0.5, 0.875, 0.5, 0.825, 0.5, 0.875, 0.5, 0.875, 0.5, 0.825, 0.5, 0.0, 0.0, 0.0, 0.0, 0.0, 0.0, 0.0, 0.0, 0.125, 0.5, 0.125, 0.5, 0.175, 0.5, 0.175, 0.5, 0.825, 0.5, 0.875, 0.75, 0.0, 0.0, 0.375, 0.0, 0.375, 0.0, 0.375, 0.25, 0.375, 0.0, 0.825, 0.5, 0.0, 0.0, 0.875, 0.75, 0.625, 0.0, 0.375, 0.0, 0.375, 0.0, 0.625, 0.0])
me_cube_026.use_remesh_fix_poles = True
me_cube_026.use_remesh_preserve_attributes = False
me_cube_026.use_mirror_vertex_groups = False
me_cube_026.update()
me_cube_027 = bpy.data.meshes.new('Cube.027')
me_cube_027.from_pydata([(3.4, -2.9, -1.0), (3.8, -2.9, -4.7), (3.8, -2.9, -10.0), (2.9, -2.9, -1.6), (2.9, -3.4, -1.0), (2.9, -2.9, -4.0), (2.9, -3.8, -4.7), (2.9, -3.8, -10.0), (-3.4, -2.9, -1.0), (-3.8, -2.9, -4.7), (-3.8, -2.9, -10.0), (-2.9, -2.9, -1.6), (-2.9, -3.4, -1.0), (-2.9, -2.9, -4.0), (-2.9, -3.8, -4.7), (-2.9, -3.8, -10.0), (3.4, 2.9, -1.0), (3.8, 2.9, -4.7), (3.8, 2.9, -10.0), (2.9, 2.9, -1.6), (2.9, 3.4, -1.0), (2.9, 2.9, -4.0), (2.9, 3.8, -4.7), (2.9, 3.8, -10.0), (-3.4, 2.9, -1.0), (-3.8, 2.9, -4.7), (-3.8, 2.9, -10.0), (-2.9, 2.9, -1.6), (-2.9, 3.4, -1.0), (-2.9, 2.9, -4.0), (-2.9, 3.8, -4.7), (-2.9, 3.8, -10.0), (3.4, -2.9, 1.0), (2.9, -2.9, 1.6), (2.9, -3.4, 1.0), (2.9, -2.9, 2.0), (-3.4, -2.9, 1.0), (-2.9, -2.9, 1.6), (-2.9, -3.4, 1.0), (-2.9, -2.9, 2.0), (3.4, 2.9, 1.0), (2.9, 2.9, 1.6), (2.9, 3.4, 1.0), (2.9, 2.9, 2.0), (-3.4, 2.9, 1.0), (-2.9, 2.9, 1.6), (-2.9, 3.4, 1.0), (-2.9, 2.9, 2.0)], [], [(32, 0, 16, 40), (36, 37, 45, 44), (46, 42, 20, 28), (9, 13, 29, 25), (19, 3, 5, 21), (12, 11, 3, 4), (7, 6, 14, 15), (7, 2, 1, 6), (5, 6, 1), (12, 4, 34, 38), (4, 3, 0), (27, 29, 13, 11), (27, 19, 21, 29), (8, 12, 38, 36), (11, 8, 24, 27), (25, 26, 10, 9), (16, 20, 42, 40), (4, 0, 32, 34), (41, 43, 35, 33), (0, 3, 19, 16), (15, 14, 9, 10), (13, 9, 14), (12, 8, 11), (33, 35, 39, 37), (38, 34, 33, 37), (22, 23, 31, 30), (23, 22, 17, 18), (21, 17, 22), (20, 16, 19), (43, 41, 45, 47), (5, 3, 11, 13), (31, 26, 25, 30), (29, 30, 25), (28, 27, 24), (8, 36, 44, 24), (5, 1, 17, 21), (33, 32, 40, 41), (28, 24, 44, 46), (2, 7, 15, 10), (13, 14, 6, 5), (34, 32, 33), (18, 2, 10, 26), (17, 1, 2, 18), (38, 37, 36), (28, 20, 19, 27), (46, 45, 41, 42), (23, 18, 26, 31), (29, 21, 22, 30), (42, 41, 40), (35, 43, 47, 39), (46, 44, 45), (37, 39, 47, 45)])
_uv = me_cube_027.uv_layers.new(name='UVMap')
_uv.uv.foreach_set('vector', [0.825, 0.75, 0.825, 0.75, 0.825, 0.75, 0.825, 0.75, 0.825, 0.75, 0.875, 0.75, 0.875, 0.75, 0.825, 0.75, 0.825, 0.5, 0.825, 0.5, 0.825, 0.5, 0.825, 0.5, 0.175, 0.75, 0.125, 0.75, 0.125, 0.75, 0.175, 0.75, 0.625, 0.0, 0.625, 0.0, 0.375, 0.0, 0.375, 0.0, 0.825, 0.5, 0.875, 0.5, 0.875, 0.5, 0.825, 0.5, 0.175, 0.5, 0.175, 0.5, 0.175, 0.5, 0.175, 0.5, 0.0, 0.0, 0.0, 0.0, 0.0, 0.0, 0.0, 0.0, 0.125, 0.75, 0.175, 0.5, 0.175, 0.75, 0.825, 0.5, 0.825, 0.5, 0.825, 0.5, 0.825, 0.5, 0.825, 0.5, 0.875, 0.75, 0.0, 0.0, 0.625, 0.0, 0.375, 0.0, 0.375, 0.0, 0.625, 0.0, 0.625, 0.25, 0.625, 0.25, 0.375, 0.25, 0.375, 0.25, 0.0, 0.0, 0.825, 0.5, 0.825, 0.5, 0.0, 0.0, 0.875, 0.75, 0.825, 0.75, 0.825, 0.75, 0.875, 0.75, 0.175, 0.75, 0.175, 0.75, 0.175, 0.75, 0.175, 0.75, 0.0, 0.0, 0.825, 0.5, 0.825, 0.5, 0.0, 0.0, 0.825, 0.5, 0.0, 0.0, 0.0, 0.0, 0.825, 0.5, 0.625, 0.0, 0.375, 0.0, 0.375, 0.0, 0.625, 0.0, 0.825, 0.75, 0.875, 0.75, 0.875, 0.75, 0.825, 0.75, 0.0, 0.0, 0.0, 0.0, 0.0, 0.0, 0.0, 0.0, 0.125, 0.75, 0.175, 0.75, 0.175, 0.5, 0.825, 0.5, 0.0, 0.0, 0.875, 0.75, 0.625, 0.25, 0.375, 0.25, 0.375, 0.25, 0.625, 0.25, 0.825, 0.5, 0.825, 0.5, 0.875, 0.5, 0.875, 0.5, 0.175, 0.5, 0.175, 0.5, 0.175, 0.5, 0.175, 0.5, 0.0, 0.0, 0.0, 0.0, 0.0, 0.0, 0.0, 0.0, 0.125, 0.75, 0.175, 0.75, 0.175, 0.5, 0.825, 0.5, 0.0, 0.0, 0.875, 0.75, 0.375, 0.25, 0.625, 0.25, 0.625, 0.25, 0.375, 0.25, 0.375, 0.25, 0.625, 0.25, 0.625, 0.25, 0.375, 0.25, 0.0, 0.0, 0.0, 0.0, 0.0, 0.0, 0.0, 0.0, 0.125, 0.75, 0.175, 0.5, 0.175, 0.75, 0.825, 0.5, 0.875, 0.75, 0.0, 0.0, 0.825, 0.75, 0.825, 0.75, 0.825, 0.75, 0.825, 0.75, 0.125, 0.75, 0.175, 0.75, 0.175, 0.75, 0.125, 0.75, 0.875, 0.75, 0.825, 0.75, 0.825, 0.75, 0.875, 0.75, 0.825, 0.5, 0.0, 0.0, 0.0, 0.0, 0.825, 0.5, 0.0, 0.0, 0.0, 0.0, 0.0, 0.0, 0.0, 0.0, 0.125, 0.5, 0.175, 0.5, 0.175, 0.5, 0.125, 0.5, 0.825, 0.5, 0.0, 0.0, 0.875, 0.75, 0.0, 0.0, 0.0, 0.0, 0.0, 0.0, 0.0, 0.0, 0.175, 0.75, 0.175, 0.75, 0.175, 0.75, 0.175, 0.75, 0.825, 0.5, 0.875, 0.75, 0.0, 0.0, 0.825, 0.5, 0.825, 0.5, 0.875, 0.5, 0.875, 0.5, 0.825, 0.5, 0.875, 0.5, 0.875, 0.5, 0.825, 0.5, 0.0, 0.0, 0.0, 0.0, 0.0, 0.0, 0.0, 0.0, 0.125, 0.5, 0.125, 0.5, 0.175, 0.5, 0.175, 0.5, 0.825, 0.5, 0.875, 0.75, 0.0, 0.0, 0.375, 0.0, 0.375, 0.0, 0.375, 0.25, 0.375, 0.0, 0.825, 0.5, 0.0, 0.0, 0.875, 0.75, 0.625, 0.0, 0.375, 0.0, 0.375, 0.0, 0.625, 0.0])
me_cube_027.use_remesh_fix_poles = True
me_cube_027.use_remesh_preserve_attributes = False
me_cube_027.use_mirror_vertex_groups = False
me_cube_027.update()

# ---- objects
ob_dovetail_cube_front = bpy.data.objects.new('dovetail_cube_front', me_cube_006)
ob_cutout_for_nut_mount_wo_align_applied_001 = bpy.data.objects.new('cutout_for_nut_mount_wo_align_applied.001', me_cube_011)
ob_ext_dovetail_m4 = bpy.data.objects.new('ext_dovetail_m4', me_cube_009)
ob_clip_holder_negative_applied_trimmed = bpy.data.objects.new('clip_holder_negative_applied_trimmed', me_cube_015)
ob_clip_holder_negative_applied_trimmed_001 = bpy.data.objects.new('clip_holder_negative_applied_trimmed.001', me_cube_013)
ob_dovetail_cube_side = bpy.data.objects.new('dovetail_cube_side', me_cube_025)
ob_clip_holder_negative_applied_trimmed_002 = bpy.data.objects.new('clip_holder_negative_applied_trimmed.002', me_cube_026)
ob_clip_holder_negative_applied_trimmed_003 = bpy.data.objects.new('clip_holder_negative_applied_trimmed.003', me_cube_027)

# ---- transforms, parenting, visibility, modifiers, constraints
ob_dovetail_cube_front.location = (12.5, 1.527e-06, 8.2)
ob_dovetail_cube_front.lineart.crease_threshold = 0.0
_vg = ob_dovetail_cube_front.vertex_groups.new(name='Group')
_vg.add([2, 6, 8, 10, 11, 14, 18, 22, 26, 28, 29, 32, 33, 35, 37, 39, 41, 48], 1.0, 'REPLACE')
_m = ob_dovetail_cube_front.modifiers.new('Mirror', 'MIRROR')
_m.use_axis = (False, True, False)
_m = ob_dovetail_cube_front.modifiers.new('Bevel', 'BEVEL')
_m.width = 1.0
_m.width_pct = 1.0
_m.limit_method = 'VGROUP'
_m.vertex_group = 'Group'
_m = ob_dovetail_cube_front.modifiers.new('Boolean', 'BOOLEAN')
_m.object = ob_clip_holder_negative_applied_trimmed_001
_m = ob_dovetail_cube_front.modifiers.new('Boolean.001', 'BOOLEAN')
_m.object = ob_clip_holder_negative_applied_trimmed
ob_cutout_for_nut_mount_wo_align_applied_001.parent = ob_ext_dovetail_m4
ob_cutout_for_nut_mount_wo_align_applied_001.matrix_parent_inverse = Matrix(((1.0, -0.0, 0.0, -21.0), (-0.0, 1.0, -0.0, -58.9), (0.0, -0.0, 1.0, -0.4), (-0.0, 0.0, -0.0, 1.0)))
ob_cutout_for_nut_mount_wo_align_applied_001.location = (10.0, 58.9, 0.4)
ob_cutout_for_nut_mount_wo_align_applied_001.rotation_euler = (-0.0, 1.571, 0.0)
ob_cutout_for_nut_mount_wo_align_applied_001.lineart.crease_threshold = 0.0
_m = ob_cutout_for_nut_mount_wo_align_applied_001.modifiers.new('Array', 'ARRAY')
_m.use_constant_offset = True
_m.constant_offset_displace = (-15.0, 0.0, 0.0)
_m.use_relative_offset = False
ob_ext_dovetail_m4.location = (5.2, 1.527e-06, 6.4)
ob_ext_dovetail_m4.lineart.crease_threshold = 0.0
_vg = ob_ext_dovetail_m4.vertex_groups.new(name='Group')
_vg.add([1, 5, 9, 11], 1.0, 'REPLACE')
_m = ob_ext_dovetail_m4.modifiers.new('Mirror', 'MIRROR')
_m.use_axis = (False, True, False)
_m = ob_ext_dovetail_m4.modifiers.new('Boolean', 'BOOLEAN')
_m.object = ob_cutout_for_nut_mount_wo_align_applied_001
_m = ob_ext_dovetail_m4.modifiers.new('Bevel', 'BEVEL')
_m.width = 1.0
_m.width_pct = 1.0
_m.limit_method = 'VGROUP'
_m.vertex_group = 'Group'
ob_clip_holder_negative_applied_trimmed.parent = ob_dovetail_cube_front
ob_clip_holder_negative_applied_trimmed.matrix_parent_inverse = Matrix(((1.0, -0.0, 0.0, -8.3), (-0.0, 1.0, -0.0, -1.527e-06), (0.0, -0.0, 1.0, -8.2), (-0.0, 0.0, -0.0, 1.0)))
ob_clip_holder_negative_applied_trimmed.location = (10.8, 0.0, 8.0)
ob_clip_holder_negative_applied_trimmed.rotation_euler = (-0.0, -1.571, 0.0)
ob_clip_holder_negative_applied_trimmed.color = (0.0, 0.7014, 1.0, 1.0)
ob_clip_holder_negative_applied_trimmed.lineart.crease_threshold = 0.0
_m = ob_clip_holder_negative_applied_trimmed.modifiers.new('Array', 'ARRAY')
_m.count = 3
_m.use_constant_offset = True
_m.constant_offset_displace = (10.0, 0.0, 0.0)
_m.use_relative_offset = False
ob_clip_holder_negative_applied_trimmed_001.parent = ob_dovetail_cube_front
ob_clip_holder_negative_applied_trimmed_001.matrix_parent_inverse = Matrix(((1.0, -0.0, 0.0, -8.3), (-0.0, 1.0, -0.0, -1.527e-06), (0.0, -0.0, 1.0, -8.2), (-0.0, 0.0, -0.0, 1.0)))
ob_clip_holder_negative_applied_trimmed_001.location = (5.8, 0.0, 33.0)
ob_clip_holder_negative_applied_trimmed_001.rotation_euler = (-0.0, -3.142, -0.0)
ob_clip_holder_negative_applied_trimmed_001.color = (0.0, 0.7014, 1.0, 1.0)
ob_clip_holder_negative_applied_trimmed_001.lineart.crease_threshold = 0.0
ob_dovetail_cube_side.location = (12.5, -30.0, 8.2)
ob_dovetail_cube_side.lineart.crease_threshold = 0.0
_vg = ob_dovetail_cube_side.vertex_groups.new(name='Group')
_vg.add([2, 6, 8, 10, 11, 14, 18, 22, 26, 28, 29, 32, 33, 35, 37, 39, 41, 48], 1.0, 'REPLACE')
_m = ob_dovetail_cube_side.modifiers.new('Mirror', 'MIRROR')
_m.use_axis = (False, True, False)
_m = ob_dovetail_cube_side.modifiers.new('Bevel', 'BEVEL')
_m.width = 1.0
_m.width_pct = 1.0
_m.limit_method = 'VGROUP'
_m.vertex_group = 'Group'
_m = ob_dovetail_cube_side.modifiers.new('Boolean', 'BOOLEAN')
_m.object = ob_clip_holder_negative_applied_trimmed_003
_m = ob_dovetail_cube_side.modifiers.new('Boolean.001', 'BOOLEAN')
_m.object = ob_clip_holder_negative_applied_trimmed_002
ob_clip_holder_negative_applied_trimmed_002.parent = ob_dovetail_cube_side
ob_clip_holder_negative_applied_trimmed_002.matrix_parent_inverse = Matrix(((1.0, -0.0, -0.0, -12.5), (-0.0, 1.0, 0.0, 30.0), (-0.0, -0.0, 1.0, -8.2), (-0.0, 0.0, -0.0, 1.0)))
ob_clip_holder_negative_applied_trimmed_002.location = (14.8, -35.0, 8.0)
ob_clip_holder_negative_applied_trimmed_002.rotation_euler = (-1.571, -1.571, 0.0)
ob_clip_holder_negative_applied_trimmed_002.color = (0.0, 0.7014, 1.0, 1.0)
ob_clip_holder_negative_applied_trimmed_002.lineart.crease_threshold = 0.0
_m = ob_clip_holder_negative_applied_trimmed_002.modifiers.new('Array', 'ARRAY')
_m.count = 3
_m.use_constant_offset = True
_m.constant_offset_displace = (10.0, 0.0, 0.0)
_m.use_relative_offset = False
_m = ob_clip_holder_negative_applied_trimmed_002.modifiers.new('Mirror', 'MIRROR')
_m.use_axis = (False, True, False)
_m.mirror_object = ob_dovetail_cube_side
ob_clip_holder_negative_applied_trimmed_003.parent = ob_dovetail_cube_side
ob_clip_holder_negative_applied_trimmed_003.matrix_parent_inverse = Matrix(((1.0, -0.0, -0.0, -12.5), (-0.0, 1.0, 0.0, 30.0), (-0.0, -0.0, 1.0, -8.2), (-0.0, 0.0, -0.0, 1.0)))
ob_clip_holder_negative_applied_trimmed_003.location = (10.0, -30.0, 33.0)
ob_clip_holder_negative_applied_trimmed_003.rotation_euler = (-0.0, -3.142, -0.0)
ob_clip_holder_negative_applied_trimmed_003.color = (0.0, 0.7014, 1.0, 1.0)
ob_clip_holder_negative_applied_trimmed_003.lineart.crease_threshold = 0.0

# ---- collection membership
col_collection.objects.link(ob_dovetail_cube_front)
col_collection.objects.link(ob_cutout_for_nut_mount_wo_align_applied_001)
col_collection.objects.link(ob_ext_dovetail_m4)
col_collection.objects.link(ob_clip_holder_negative_applied_trimmed)
col_collection.objects.link(ob_clip_holder_negative_applied_trimmed_001)
col_collection.objects.link(ob_dovetail_cube_side)
col_collection.objects.link(ob_clip_holder_negative_applied_trimmed_002)
col_collection.objects.link(ob_clip_holder_negative_applied_trimmed_003)

# ---- scene / render settings (as saved in the file)
scene.frame_start = 1; scene.frame_end = 250; scene.frame_set(0)
scene.render.engine = 'BLENDER_EEVEE_NEXT'
scene.cycles.use_denoising = False
scene.cycles.samples = 128
scene.cycles.sampling_pattern = 'TABULATED_SOBOL'
scene.cycles.use_adaptive_sampling = False
scene.cycles.use_light_tree = False
scene.view_settings.view_transform = 'Filmic'
scene.unit_settings.scale_length = 0.001
bpy.context.view_layer.update()

# ---- added for rendering (the .blend has no active camera and no usable light): camera, sun
cam_auto = bpy.data.cameras.new('AutoCamera')
cam_auto.lens = 50.0
cam_auto.sensor_width = 36.0
cam_auto.clip_end = 1298.59
ob_auto_camera = bpy.data.objects.new('AutoCamera', cam_auto)
scene.collection.objects.link(ob_auto_camera)
ob_auto_camera.location = (79.5438, -106.293, 80.645)
ob_auto_camera.rotation_euler = (1.09748, -7.21219e-08, 0.694738)
scene.camera = ob_auto_camera
light_auto_sun = bpy.data.lights.new('AutoSun', 'SUN')
light_auto_sun.energy = 3.0
light_auto_sun.angle = 0.0523599
ob_auto_sun = bpy.data.objects.new('AutoSun', light_auto_sun)
scene.collection.objects.link(ob_auto_sun)
ob_auto_sun.rotation_euler = (0.872665, 0.174533, 0.523599)
bpy.context.view_layer.update()
